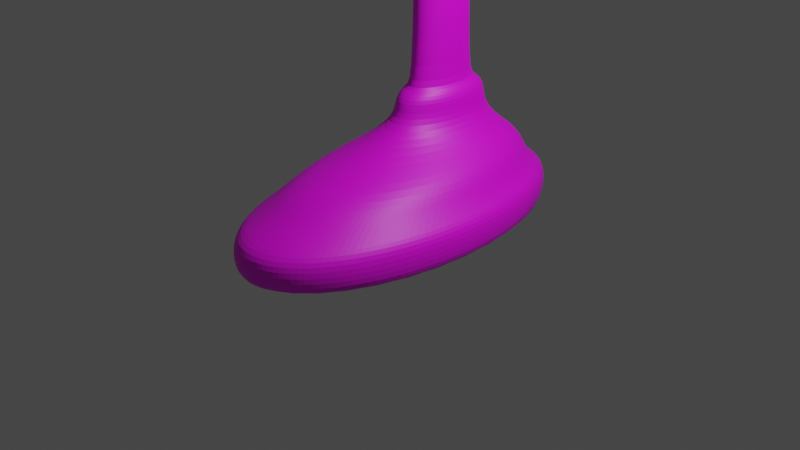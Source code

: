 # Source: pie.blend  (saved by Blender 2.92.15; exported with 4.5.12 LTS)
import bpy
from mathutils import Matrix  # noqa: F401  (used for matrix-valued properties, if any)

bpy.ops.wm.read_factory_settings(use_empty=True)
scene = bpy.context.scene
scene.name = 'Scene'

# ---- collections
col_collection = bpy.data.collections.new('Collection'); scene.collection.children.link(col_collection)

# ---- images (referenced by path relative to the original .blend; pixels are not part of the script)
import os
ASSET_DIR = os.environ.get("B2B_ASSET_DIR", "")  # directory of the original .blend (textures are referenced by path, not embedded)
HERE = os.path.dirname(os.path.abspath(__file__))  # packed textures are extracted next to this script under _unpacked/

def load_image(name, relpath, width, height, colorspace="sRGB"):
    """Load a texture the original file referenced (path relative to the .blend, or extracted next to this script)."""
    p = next((c for c in (os.path.join(HERE, relpath), os.path.join(ASSET_DIR, relpath)) if relpath and os.path.exists(c)), "")
    if p:
        img = bpy.data.images.load(p, check_existing=True)
        img.name = name
    else:  # same state as the original file: an image datablock whose file is absent (Cycles renders it pink)
        img = bpy.data.images.new(name, width, height)
        img.source = "FILE"
        img.filepath = "//" + (relpath or name)
    img.colorspace_settings.name = colorspace
    return img
img_camiseta_png = load_image('camiseta.png', 'camiseta.png', 1024, 1024, 'sRGB')

# ---- materials (node trees are filled in below, after node groups)
mat_material = bpy.data.materials.new('Material')
mat_material.use_transparent_shadow = False

# ---- material node trees
mat_material.use_nodes = True; mat_material.node_tree.nodes.clear()
_N = mat_material.node_tree.nodes; _L = mat_material.node_tree.links
n0 = _N.new('ShaderNodeBsdfPrincipled'); n0.name = 'Principled BSDF'; n0.location = (10, 300)
n0.distribution = 'GGX'
n0.subsurface_method = 'BURLEY'
n0.inputs[3].default_value = 1.45
n0.inputs[27].default_value = (0.0, 0.0, 0.0, 1.0)
n0.inputs[28].default_value = 1.0
n1 = _N.new('ShaderNodeOutputMaterial'); n1.name = 'Material Output'; n1.location = (300, 300)
n2 = _N.new('ShaderNodeTexImage'); n2.name = 'Imagen'; n2.location = (-280, 260)
n2.image = img_camiseta_png
_L.new(n0.outputs[0], n1.inputs[0])
_L.new(n2.outputs[0], n0.inputs[0])
n1.is_active_output = True

# ---- world
world_world = bpy.data.worlds.new('World'); scene.world = world_world
world_world.use_nodes = True; world_world.node_tree.nodes.clear()
_N = world_world.node_tree.nodes; _L = world_world.node_tree.links
n0 = _N.new('ShaderNodeOutputWorld'); n0.name = 'World Output'; n0.location = (300, 300)
n1 = _N.new('ShaderNodeBackground'); n1.name = 'Background'; n1.location = (10, 300)
n1.inputs[0].default_value = (0.05088, 0.05088, 0.05088, 1.0)
_L.new(n1.outputs[0], n0.inputs[0])
n0.is_active_output = True
world_world.color = (0.05088, 0.05088, 0.05088)
world_world.use_sun_shadow = False
world_world.sun_shadow_jitter_overblur = 0.0

# ---- cameras
cam_camera = bpy.data.cameras.new('Camera')
cam_camera.clip_end = 100.0
cam_camera.ortho_scale = 7.314

# ---- lights
light_light = bpy.data.lights.new('Light', 'POINT')
light_light.transmission_factor = 0.0
light_light.energy = 1000.0
light_light.shadow_soft_size = 0.1
light_light.shadow_maximum_resolution = 0.006
light_light.use_absolute_resolution = True

# ---- meshes
me_c_rculo_001 = bpy.data.meshes.new('Círculo.001')
me_c_rculo_001.from_pydata([(0.0, 1.0, 0.0), (-0.1951, 0.9808, 0.0), (-0.3827, 0.9239, 0.0), (-0.5556, 0.8315, 0.0), (-0.7071, 0.7071, 0.0), (-0.8315, 0.5556, 0.0), (-0.9239, 0.3827, 0.0), (-0.9808, 0.1951, 0.0), (-1.0, 7.55e-08, 0.0), (-0.9808, -0.1951, 0.0), (-0.9239, -0.3827, 0.0), (-0.8315, -0.5556, 0.0), (-0.7071, -0.7071, 0.0), (-0.5556, -0.8315, 0.0), (-0.3827, -0.9239, 0.0), (-0.1951, -0.9808, 0.0), (3.258e-07, -1.0, 0.0), (0.1951, -0.9808, 0.0), (0.3827, -0.9239, 0.0), (0.5556, -0.8315, 0.0), (0.7071, -0.7071, 0.0), (0.8315, -0.5556, 0.0), (0.9239, -0.3827, 0.0), (0.9808, -0.1951, 0.0), (1.0, 9.656e-07, 0.0), (0.9808, 0.1951, 0.0), (0.9239, 0.3827, 0.0), (0.8315, 0.5556, 0.0), (0.7071, 0.7071, 0.0), (0.5556, 0.8315, 0.0), (0.3827, 0.9239, 0.0), (0.1951, 0.9808, 0.0), (-0.1951, 0.9808, 0.2603), (0.0, 1.0, 0.2603), (-0.3827, 0.9239, 0.2603), (-0.5556, 0.8315, 0.2603), (-0.7071, 0.7071, 0.2603), (-0.8315, 0.5556, 0.2603), (-0.9239, 0.3827, 0.2603), (-0.9808, 0.1951, 0.2603), (-1.0, 7.55e-08, 0.2603), (-0.9808, -0.1951, 0.2603), (-0.9239, -0.3827, 0.2603), (-0.8315, -0.5556, 0.2603), (-0.7071, -0.7071, 0.2603), (-0.5556, -0.8315, 0.2603), (-0.3827, -0.9239, 0.2603), (-0.1951, -0.9808, 0.2603), (3.258e-07, -1.0, 0.2603), (0.1951, -0.9808, 0.2603), (0.3827, -0.9239, 0.2603), (0.5556, -0.8315, 0.2603), (0.7071, -0.7071, 0.2603), (0.8315, -0.5556, 0.2603), (0.9239, -0.3827, 0.2603), (0.9808, -0.1951, 0.2603), (1.0, 9.656e-07, 0.2603), (0.9808, 0.1951, 0.2603), (0.9239, 0.3827, 0.2603), (0.8315, 0.5556, 0.2603), (0.7071, 0.7071, 0.2603), (0.5556, 0.8315, 0.2603), (0.3827, 0.9239, 0.2603), (0.1951, 0.9808, 0.2603), (-0.1768, 0.8889, 0.3585), (-9.215e-09, 0.9063, 0.3585), (-0.3468, 0.8373, 0.3585), (-0.5035, 0.7536, 0.3585), (-0.6408, 0.6408, 0.3585), (-0.7536, 0.5035, 0.3585), (-0.8373, 0.3468, 0.3585), (-0.8889, 0.1768, 0.3585), (-0.9063, 9.775e-08, 0.3585), (-0.8889, -0.1768, 0.3585), (-0.8373, -0.3468, 0.3585), (-0.7536, -0.5035, 0.3585), (-0.6408, -0.6408, 0.3585), (-0.5035, -0.7536, 0.3585), (-0.3468, -0.8373, 0.3585), (-0.1768, -0.8889, 0.3585), (2.861e-07, -0.9063, 0.3585), (0.1768, -0.8889, 0.3585), (0.3468, -0.8373, 0.3585), (0.5035, -0.7536, 0.3585), (0.6408, -0.6408, 0.3585), (0.7536, -0.5035, 0.3585), (0.8373, -0.3468, 0.3585), (0.8889, -0.1768, 0.3585), (0.9063, 9.044e-07, 0.3585), (0.8889, 0.1768, 0.3585), (0.8373, 0.3468, 0.3585), (0.7536, 0.5035, 0.3585), (0.6408, 0.6408, 0.3585), (0.5035, 0.7536, 0.3585), (0.3468, 0.8373, 0.3585), (0.1768, 0.8889, 0.3585), (-0.1584, 0.8454, 0.4795), (-1.29e-08, 0.861, 0.4795), (-0.3107, 0.7992, 0.4795), (-0.451, 0.7242, 0.4795), (-0.574, 0.6232, 0.4795), (-0.675, 0.5002, 0.4795), (-0.75, 0.3599, 0.4795), (-0.7962, 0.2076, 0.4795), (-0.8118, 0.04918, 0.4795), (-0.7962, -0.1092, 0.4795), (-0.75, -0.2615, 0.4795), (-0.675, -0.4018, 0.4795), (-0.574, -0.5249, 0.4795), (-0.451, -0.6258, 0.4795), (-0.3107, -0.7008, 0.4795), (-0.1584, -0.747, 0.4795), (2.516e-07, -0.7626, 0.4795), (0.1584, -0.747, 0.4795), (0.3107, -0.7008, 0.4795), (0.451, -0.6258, 0.4795), (0.574, -0.5249, 0.4795), (0.675, -0.4018, 0.4795), (0.75, -0.2615, 0.4795), (0.7962, -0.1092, 0.4795), (0.8118, 0.04919, 0.4795), (0.7962, 0.2076, 0.4795), (0.75, 0.3599, 0.4795), (0.675, 0.5002, 0.4795), (0.574, 0.6232, 0.4795), (0.451, 0.7242, 0.4795), (0.3107, 0.7992, 0.4795), (0.1584, 0.8454, 0.4795), (-0.1372, 0.8035, 0.6576), (-2.174e-08, 0.8171, 0.6576), (-0.2691, 0.7635, 0.6576), (-0.3907, 0.6985, 0.6576), (-0.4972, 0.6111, 0.6576), (-0.5847, 0.5045, 0.6576), (-0.6497, 0.383, 0.6576), (-0.6897, 0.251, 0.6576), (-0.7032, 0.1139, 0.6576), (-0.6897, -0.02333, 0.6576), (-0.6497, -0.1552, 0.6576), (-0.5847, -0.2768, 0.6576), (-0.4972, -0.3834, 0.6576), (-0.3907, -0.4708, 0.6576), (-0.2691, -0.5358, 0.6576), (-0.1372, -0.5758, 0.6576), (2.074e-07, -0.5893, 0.6576), (0.1372, -0.5758, 0.6576), (0.2691, -0.5358, 0.6576), (0.3907, -0.4708, 0.6576), (0.4972, -0.3834, 0.6576), (0.5847, -0.2768, 0.6576), (0.6497, -0.1552, 0.6576), (0.6897, -0.02333, 0.6576), (0.7032, 0.1139, 0.6576), (0.6897, 0.251, 0.6576), (0.6497, 0.383, 0.6576), (0.5847, 0.5045, 0.6576), (0.4972, 0.6111, 0.6576), (0.3907, 0.6985, 0.6576), (0.2691, 0.7635, 0.6576), (0.1372, 0.8035, 0.6576), (-0.0869, 0.6636, 0.8426), (-3.311e-08, 0.6722, 0.8426), (-0.1705, 0.6383, 0.8426), (-0.2475, 0.5971, 0.8426), (-0.315, 0.5417, 0.8426), (-0.3704, 0.4742, 0.8426), (-0.4115, 0.3972, 0.8426), (-0.4369, 0.3137, 0.8426), (-0.4454, 0.2268, 0.8426), (-0.4369, 0.1399, 0.8426), (-0.4115, 0.05631, 0.8426), (-0.3704, -0.0207, 0.8426), (-0.315, -0.0882, 0.8426), (-0.2475, -0.1436, 0.8426), (-0.1705, -0.1848, 0.8426), (-0.0869, -0.2101, 0.8426), (1.12e-07, -0.2187, 0.8426), (0.0869, -0.2101, 0.8426), (0.1705, -0.1848, 0.8426), (0.2475, -0.1436, 0.8426), (0.315, -0.0882, 0.8426), (0.3704, -0.0207, 0.8426), (0.4115, 0.05631, 0.8426), (0.4369, 0.1399, 0.8426), (0.4454, 0.2268, 0.8426), (0.4369, 0.3137, 0.8426), (0.4115, 0.3972, 0.8426), (0.3704, 0.4742, 0.8426), (0.315, 0.5417, 0.8426), (0.2475, 0.5971, 0.8426), (0.1705, 0.6383, 0.8426), (0.0869, 0.6636, 0.8426), (-0.05696, 0.577, 1.045), (-6.236e-08, 0.5826, 1.045), (-0.1117, 0.5604, 1.045), (-0.1622, 0.5334, 1.045), (-0.2064, 0.4971, 1.045), (-0.2427, 0.4529, 1.045), (-0.2697, 0.4024, 1.045), (-0.2863, 0.3476, 1.045), (-0.2919, 0.2907, 1.045), (-0.2863, 0.2337, 1.045), (-0.2697, 0.1789, 1.045), (-0.2427, 0.1285, 1.045), (-0.2064, 0.08422, 1.045), (-0.1622, 0.04792, 1.045), (-0.1117, 0.02094, 1.045), (-0.05696, 0.004324, 1.045), (3.277e-08, -0.001286, 1.045), (0.05696, 0.004324, 1.045), (0.1117, 0.02094, 1.045), (0.1622, 0.04792, 1.045), (0.2064, 0.08422, 1.045), (0.2427, 0.1285, 1.045), (0.2697, 0.1789, 1.045), (0.2863, 0.2337, 1.045), (0.2919, 0.2907, 1.045), (0.2863, 0.3476, 1.045), (0.2697, 0.4024, 1.045), (0.2427, 0.4529, 1.045), (0.2064, 0.4971, 1.045), (0.1622, 0.5334, 1.045), (0.1117, 0.5604, 1.045), (0.05695, 0.577, 1.045), (-0.05696, 0.577, 1.251), (-4.899e-08, 0.5826, 1.251), (-0.1117, 0.5604, 1.251), (-0.1622, 0.5334, 1.251), (-0.2064, 0.4971, 1.251), (-0.2427, 0.4529, 1.251), (-0.2697, 0.4024, 1.251), (-0.2863, 0.3476, 1.251), (-0.2919, 0.2907, 1.251), (-0.2863, 0.2337, 1.251), (-0.2697, 0.1789, 1.251), (-0.2427, 0.1285, 1.251), (-0.2064, 0.08422, 1.251), (-0.1622, 0.04792, 1.251), (-0.1117, 0.02094, 1.251), (-0.05696, 0.004324, 1.251), (4.613e-08, -0.001286, 1.251), (0.05696, 0.004324, 1.251), (0.1117, 0.02094, 1.251), (0.1622, 0.04792, 1.251), (0.2064, 0.08422, 1.251), (0.2427, 0.1285, 1.251), (0.2697, 0.1789, 1.251), (0.2863, 0.2337, 1.251), (0.2919, 0.2907, 1.251), (0.2863, 0.3476, 1.251), (0.2697, 0.4024, 1.251), (0.2427, 0.4529, 1.251), (0.2064, 0.4971, 1.251), (0.1622, 0.5334, 1.251), (0.1117, 0.5604, 1.251), (0.05695, 0.577, 1.251), (-0.04296, 0.5067, 1.348), (-5.048e-08, 0.5109, 1.348), (-0.08428, 0.4941, 1.348), (-0.1224, 0.4738, 1.348), (-0.1557, 0.4464, 1.348), (-0.1831, 0.413, 1.348), (-0.2035, 0.3749, 1.348), (-0.216, 0.3336, 1.348), (-0.2202, 0.2907, 1.348), (-0.216, 0.2477, 1.348), (-0.2035, 0.2064, 1.348), (-0.1831, 0.1683, 1.348), (-0.1557, 0.1349, 1.348), (-0.1224, 0.1075, 1.348), (-0.08428, 0.08719, 1.348), (-0.04296, 0.07466, 1.348), (2.128e-08, 0.07043, 1.348), (0.04296, 0.07466, 1.348), (0.08428, 0.08719, 1.348), (0.1224, 0.1075, 1.348), (0.1557, 0.1349, 1.348), (0.1831, 0.1683, 1.348), (0.2035, 0.2064, 1.348), (0.216, 0.2477, 1.348), (0.2202, 0.2907, 1.348), (0.216, 0.3336, 1.348), (0.2035, 0.3749, 1.348), (0.1831, 0.413, 1.348), (0.1557, 0.4464, 1.348), (0.1224, 0.4738, 1.348), (0.08428, 0.4941, 1.348), (0.04296, 0.5067, 1.348), (-0.03379, 0.4605, 1.411), (-1.019e-07, 0.4639, 1.411), (-0.06629, 0.4507, 1.411), (-0.09623, 0.4347, 1.411), (-0.1225, 0.4131, 1.411), (-0.144, 0.3869, 1.411), (-0.16, 0.3569, 1.411), (-0.1699, 0.3244, 1.411), (-0.1732, 0.2907, 1.411), (-0.1699, 0.2569, 1.411), (-0.16, 0.2244, 1.411), (-0.144, 0.1944, 1.411), (-0.1225, 0.1682, 1.411), (-0.09623, 0.1466, 1.411), (-0.06629, 0.1306, 1.411), (-0.03379, 0.1208, 1.411), (-4.551e-08, 0.1174, 1.411), (0.03379, 0.1208, 1.411), (0.06629, 0.1306, 1.411), (0.09623, 0.1466, 1.411), (0.1225, 0.1682, 1.411), (0.144, 0.1944, 1.411), (0.16, 0.2244, 1.411), (0.1699, 0.2569, 1.411), (0.1732, 0.2907, 1.411), (0.1699, 0.3245, 1.411), (0.16, 0.3569, 1.411), (0.144, 0.3869, 1.411), (0.1225, 0.4131, 1.411), (0.09623, 0.4347, 1.411), (0.06628, 0.4507, 1.411), (0.03379, 0.4605, 1.411), (-0.03379, 0.4605, 4.059), (-1.169e-06, 0.4639, 4.059), (-0.06629, 0.4507, 4.059), (-0.09623, 0.4347, 4.059), (-0.1225, 0.4131, 4.059), (-0.144, 0.3869, 4.059), (-0.16, 0.3569, 4.059), (-0.1699, 0.3244, 4.059), (-0.1732, 0.2907, 4.059), (-0.1699, 0.2569, 4.059), (-0.16, 0.2244, 4.059), (-0.144, 0.1944, 4.059), (-0.1225, 0.1682, 4.059), (-0.09623, 0.1466, 4.059), (-0.06629, 0.1306, 4.059), (-0.03379, 0.1208, 4.059), (-1.112e-06, 0.1174, 4.059), (0.03379, 0.1208, 4.059), (0.06628, 0.1306, 4.059), (0.09623, 0.1466, 4.059), (0.1225, 0.1682, 4.059), (0.144, 0.1944, 4.059), (0.16, 0.2244, 4.059), (0.1699, 0.2569, 4.059), (0.1732, 0.2907, 4.059), (0.1699, 0.3245, 4.059), (0.16, 0.3569, 4.059), (0.144, 0.3869, 4.059), (0.1225, 0.4131, 4.059), (0.09623, 0.4347, 4.059), (0.06628, 0.4507, 4.059), (0.03379, 0.4605, 4.059), (-0.07788, 0.5315, 4.163), (-9.394e-07, 0.5362, 4.163), (-0.1528, 0.5175, 4.163), (-0.2218, 0.4948, 4.163), (-0.2823, 0.4643, 4.163), (-0.3319, 0.4271, 4.163), (-0.3688, 0.3846, 4.163), (-0.3915, 0.3386, 4.163), (-0.3992, 0.2907, 4.163), (-0.3915, 0.2428, 4.163), (-0.3688, 0.1967, 4.163), (-0.3319, 0.1542, 4.163), (-0.2823, 0.117, 4.163), (-0.2218, 0.08648, 4.163), (-0.1528, 0.06379, 4.163), (-0.07788, 0.04981, 4.163), (-8.093e-07, 0.04509, 4.163), (0.07788, 0.04981, 4.163), (0.1528, 0.06379, 4.163), (0.2218, 0.08648, 4.163), (0.2823, 0.117, 4.163), (0.3319, 0.1542, 4.163), (0.3688, 0.1967, 4.163), (0.3915, 0.2428, 4.163), (0.3992, 0.2907, 4.163), (0.3915, 0.3386, 4.163), (0.3688, 0.3846, 4.163), (0.3319, 0.4271, 4.163), (0.2823, 0.4643, 4.163), (0.2218, 0.4948, 4.163), (0.1528, 0.5175, 4.163), (0.07788, 0.5315, 4.163), (-0.09488, 0.5841, 4.217), (-9.036e-07, 0.5898, 4.217), (-0.1861, 0.567, 4.217), (-0.2702, 0.5394, 4.217), (-0.3439, 0.5022, 4.217), (-0.4044, 0.4569, 4.217), (-0.4493, 0.4051, 4.217), (-0.477, 0.349, 4.217), (-0.4863, 0.2907, 4.217), (-0.477, 0.2323, 4.217), (-0.4493, 0.1762, 4.217), (-0.4044, 0.1245, 4.217), (-0.3439, 0.07912, 4.217), (-0.2702, 0.04192, 4.217), (-0.1861, 0.01427, 4.217), (-0.09488, -0.002754, 4.217), (-7.452e-07, -0.008502, 4.217), (0.09488, -0.002754, 4.217), (0.1861, 0.01427, 4.217), (0.2702, 0.04192, 4.217), (0.3439, 0.07912, 4.217), (0.4044, 0.1245, 4.217), (0.4493, 0.1762, 4.217), (0.477, 0.2323, 4.217), (0.4863, 0.2907, 4.217), (0.477, 0.349, 4.217), (0.4493, 0.4051, 4.217), (0.4044, 0.4569, 4.217), (0.3439, 0.5022, 4.217), (0.2702, 0.5394, 4.217), (0.1861, 0.567, 4.217), (0.09488, 0.5841, 4.217), (-0.09488, 0.5841, 4.217), (-9.036e-07, 0.5898, 4.217), (-0.1861, 0.567, 4.217), (-0.2702, 0.5394, 4.217), (-0.3439, 0.5022, 4.217), (-0.4044, 0.4569, 4.217), (-0.4493, 0.4051, 4.217), (-0.477, 0.349, 4.217), (-0.4863, 0.2907, 4.217), (-0.477, 0.2323, 4.217), (-0.4493, 0.1762, 4.217), (-0.4044, 0.1245, 4.217), (-0.3439, 0.07912, 4.217), (-0.2702, 0.04192, 4.217), (-0.1861, 0.01427, 4.217), (-0.09488, -0.002754, 4.217), (-7.452e-07, -0.008502, 4.217), (0.09488, -0.002754, 4.217), (0.1861, 0.01427, 4.217), (0.2702, 0.04192, 4.217), (0.3439, 0.07912, 4.217), (0.4044, 0.1245, 4.217), (0.4493, 0.1762, 4.217), (0.477, 0.2323, 4.217), (0.4863, 0.2907, 4.217), (0.477, 0.349, 4.217), (0.4493, 0.4051, 4.217), (0.4044, 0.4569, 4.217), (0.3439, 0.5022, 4.217), (0.2702, 0.5394, 4.217), (0.1861, 0.567, 4.217), (0.09488, 0.5841, 4.217), (-0.1008, 0.6023, 4.256), (-8.706e-07, 0.6084, 4.256), (-0.1977, 0.5842, 4.256), (-0.287, 0.5549, 4.256), (-0.3653, 0.5154, 4.256), (-0.4295, 0.4672, 4.256), (-0.4773, 0.4123, 4.256), (-0.5067, 0.3527, 4.256), (-0.5166, 0.2907, 4.256), (-0.5067, 0.2287, 4.256), (-0.4773, 0.1691, 4.256), (-0.4295, 0.1141, 4.256), (-0.3653, 0.06596, 4.256), (-0.287, 0.02644, 4.256), (-0.1977, -0.002928, 4.256), (-0.1008, -0.02101, 4.256), (-7.023e-07, -0.02712, 4.256), (0.1008, -0.02101, 4.256), (0.1977, -0.002928, 4.256), (0.287, 0.02644, 4.256), (0.3653, 0.06596, 4.256), (0.4295, 0.1141, 4.256), (0.4773, 0.1691, 4.256), (0.5067, 0.2287, 4.256), (0.5166, 0.2907, 4.256), (0.5067, 0.3527, 4.256), (0.4773, 0.4123, 4.256), (0.4295, 0.4672, 4.256), (0.3653, 0.5154, 4.256), (0.287, 0.5549, 4.256), (0.1977, 0.5842, 4.256), (0.1008, 0.6023, 4.256), (-0.1129, 0.6397, 4.318), (-8.587e-07, 0.6466, 4.318), (-0.2214, 0.6195, 4.318), (-0.3215, 0.5866, 4.318), (-0.4091, 0.5423, 4.318), (-0.4811, 0.4884, 4.318), (-0.5346, 0.4269, 4.318), (-0.5675, 0.3601, 4.318), (-0.5786, 0.2907, 4.318), (-0.5675, 0.2212, 4.318), (-0.5346, 0.1545, 4.318), (-0.4811, 0.09292, 4.318), (-0.4091, 0.03899, 4.318), (-0.3215, -0.005273, 4.318), (-0.2214, -0.03816, 4.318), (-0.1129, -0.05842, 4.318), (-6.702e-07, -0.06526, 4.318), (0.1129, -0.05842, 4.318), (0.2214, -0.03816, 4.318), (0.3215, -0.005273, 4.318), (0.4091, 0.03899, 4.318), (0.4811, 0.09292, 4.318), (0.5346, 0.1545, 4.318), (0.5675, 0.2212, 4.318), (0.5786, 0.2907, 4.318), (0.5675, 0.3601, 4.318), (0.5346, 0.4269, 4.318), (0.4811, 0.4884, 4.318), (0.4091, 0.5423, 4.318), (0.3215, 0.5866, 4.318), (0.2214, 0.6195, 4.318), (0.1129, 0.6397, 4.318), (-0.1129, 0.6397, 4.372), (-8.791e-07, 0.6466, 4.372), (-0.2214, 0.6195, 4.372), (-0.3215, 0.5866, 4.372), (-0.4091, 0.5423, 4.372), (-0.4811, 0.4884, 4.372), (-0.5346, 0.4269, 4.372), (-0.5675, 0.3601, 4.372), (-0.5786, 0.2907, 4.372), (-0.5675, 0.2212, 4.372), (-0.5346, 0.1545, 4.372), (-0.4811, 0.09292, 4.372), (-0.4091, 0.03899, 4.372), (-0.3215, -0.005273, 4.372), (-0.2214, -0.03816, 4.372), (-0.1129, -0.05842, 4.372), (-6.906e-07, -0.06526, 4.372), (0.1129, -0.05842, 4.372), (0.2214, -0.03816, 4.372), (0.3215, -0.005273, 4.372), (0.4091, 0.03899, 4.372), (0.4811, 0.09292, 4.372), (0.5346, 0.1545, 4.372), (0.5675, 0.2212, 4.372), (0.5786, 0.2907, 4.372), (0.5675, 0.3601, 4.372), (0.5346, 0.4269, 4.372), (0.4811, 0.4884, 4.372), (0.4091, 0.5423, 4.372), (0.3215, 0.5866, 4.372), (0.2214, 0.6195, 4.372), (0.1129, 0.6397, 4.372), (-0.1129, 0.6397, 4.419), (-8.911e-07, 0.6466, 4.419), (-0.2214, 0.6195, 4.419), (-0.3215, 0.5866, 4.419), (-0.4091, 0.5423, 4.419), (-0.4811, 0.4884, 4.419), (-0.5346, 0.4269, 4.419), (-0.5675, 0.3601, 4.419), (-0.5786, 0.2907, 4.419), (-0.5675, 0.2212, 4.419), (-0.5346, 0.1545, 4.419), (-0.4811, 0.09292, 4.419), (-0.4091, 0.03899, 4.419), (-0.3215, -0.005273, 4.419), (-0.2214, -0.03816, 4.419), (-0.1129, -0.05842, 4.419), (-7.026e-07, -0.06526, 4.419), (0.1129, -0.05842, 4.419), (0.2214, -0.03816, 4.419), (0.3215, -0.005273, 4.419), (0.4091, 0.03899, 4.419), (0.4811, 0.09292, 4.419), (0.5346, 0.1545, 4.419), (0.5675, 0.2212, 4.419), (0.5786, 0.2907, 4.419), (0.5675, 0.3601, 4.419), (0.5346, 0.4269, 4.419), (0.4811, 0.4884, 4.419), (0.4091, 0.5423, 4.419), (0.3215, 0.5866, 4.419), (0.2214, 0.6195, 4.419), (0.1129, 0.6397, 4.419), (-0.1129, 0.6397, 4.48), (-8.588e-07, 0.6466, 4.48), (-0.2214, 0.6195, 4.48), (-0.3215, 0.5866, 4.48), (-0.4091, 0.5423, 4.48), (-0.4811, 0.4884, 4.48), (-0.5346, 0.4269, 4.48), (-0.5675, 0.3601, 4.48), (-0.5786, 0.2907, 4.48), (-0.5675, 0.2212, 4.48), (-0.5346, 0.1545, 4.48), (-0.4811, 0.09292, 4.48), (-0.4091, 0.03899, 4.48), (-0.3215, -0.005273, 4.48), (-0.2214, -0.03816, 4.48), (-0.1129, -0.05842, 4.48), (-6.703e-07, -0.06526, 4.48), (0.1129, -0.05842, 4.48), (0.2214, -0.03816, 4.48), (0.3215, -0.005273, 4.48), (0.4091, 0.03899, 4.48), (0.4811, 0.09292, 4.48), (0.5346, 0.1545, 4.48), (0.5675, 0.2212, 4.48), (0.5786, 0.2907, 4.48), (0.5675, 0.3601, 4.48), (0.5346, 0.4269, 4.48), (0.4811, 0.4884, 4.48), (0.4091, 0.5423, 4.48), (0.3215, 0.5866, 4.48), (0.2214, 0.6195, 4.48), (0.1129, 0.6397, 4.48), (-0.1129, 0.6397, 4.548), (-8.786e-07, 0.6466, 4.548), (-0.2214, 0.6195, 4.548), (-0.3215, 0.5866, 4.548), (-0.4091, 0.5423, 4.548), (-0.4811, 0.4884, 4.548), (-0.5346, 0.4269, 4.548), (-0.5675, 0.3601, 4.548), (-0.5786, 0.2907, 4.548), (-0.5675, 0.2212, 4.548), (-0.5346, 0.1545, 4.548), (-0.4811, 0.09292, 4.548), (-0.4091, 0.03899, 4.548), (-0.3215, -0.005273, 4.548), (-0.2214, -0.03816, 4.548), (-0.1129, -0.05842, 4.548), (-6.901e-07, -0.06526, 4.548), (0.1129, -0.05842, 4.548), (0.2214, -0.03816, 4.548), (0.3215, -0.005273, 4.548), (0.4091, 0.03899, 4.548), (0.4811, 0.09292, 4.548), (0.5346, 0.1545, 4.548), (0.5675, 0.2212, 4.548), (0.5786, 0.2907, 4.548), (0.5675, 0.3601, 4.548), (0.5346, 0.4269, 4.548), (0.4811, 0.4884, 4.548), (0.4091, 0.5423, 4.548), (0.3215, 0.5866, 4.548), (0.2214, 0.6195, 4.548), (0.1129, 0.6397, 4.548), (-0.09328, 0.5791, 4.6), (-8.557e-07, 0.5848, 4.6), (-0.183, 0.5624, 4.6), (-0.2656, 0.5352, 4.6), (-0.3381, 0.4986, 4.6), (-0.3975, 0.4541, 4.6), (-0.4417, 0.4032, 4.6), (-0.4689, 0.348, 4.6), (-0.4781, 0.2907, 4.6), (-0.4689, 0.2333, 4.6), (-0.4417, 0.1781, 4.6), (-0.3975, 0.1273, 4.6), (-0.3381, 0.08269, 4.6), (-0.2656, 0.04612, 4.6), (-0.183, 0.01894, 4.6), (-0.09328, 0.002205, 4.6), (-6.999e-07, -0.003446, 4.6), (0.09328, 0.002205, 4.6), (0.183, 0.01894, 4.6), (0.2656, 0.04612, 4.6), (0.3381, 0.0827, 4.6), (0.3975, 0.1273, 4.6), (0.4417, 0.1781, 4.6), (0.4689, 0.2333, 4.6), (0.4781, 0.2907, 4.6), (0.4689, 0.348, 4.6), (0.4417, 0.4032, 4.6), (0.3975, 0.4541, 4.6), (0.3381, 0.4986, 4.6), (0.2656, 0.5352, 4.6), (0.183, 0.5624, 4.6), (0.09328, 0.5791, 4.6), (-0.07183, 0.5128, 4.645), (-8.7e-07, 0.5171, 4.645), (-0.1409, 0.4999, 4.645), (-0.2046, 0.479, 4.645), (-0.2604, 0.4508, 4.645), (-0.3061, 0.4165, 4.645), (-0.3402, 0.3773, 4.645), (-0.3611, 0.3348, 4.645), (-0.3682, 0.2907, 4.645), (-0.3611, 0.2465, 4.645), (-0.3402, 0.204, 4.645), (-0.3061, 0.1648, 4.645), (-0.2604, 0.1305, 4.645), (-0.2046, 0.1023, 4.645), (-0.1409, 0.08141, 4.645), (-0.07183, 0.06853, 4.645), (-7.5e-07, 0.06417, 4.645), (0.07183, 0.06853, 4.645), (0.1409, 0.08141, 4.645), (0.2046, 0.1023, 4.645), (0.2604, 0.1305, 4.645), (0.3061, 0.1648, 4.645), (0.3402, 0.204, 4.645), (0.3611, 0.2465, 4.645), (0.3682, 0.2907, 4.645), (0.3611, 0.3348, 4.645), (0.3402, 0.3773, 4.645), (0.3061, 0.4165, 4.645), (0.2604, 0.4508, 4.645), (0.2046, 0.479, 4.645), (0.1409, 0.4999, 4.645), (0.07183, 0.5128, 4.645), (-0.01659, 0.342, 4.711), (-8.315e-07, 0.343, 4.711), (-0.03254, 0.339, 4.711), (-0.04724, 0.3341, 4.711), (-0.06013, 0.3276, 4.711), (-0.0707, 0.3197, 4.711), (-0.07856, 0.3107, 4.711), (-0.0834, 0.3009, 4.711), (-0.08503, 0.2907, 4.711), (-0.0834, 0.2805, 4.711), (-0.07856, 0.2706, 4.711), (-0.0707, 0.2616, 4.711), (-0.06013, 0.2537, 4.711), (-0.04724, 0.2472, 4.711), (-0.03254, 0.2423, 4.711), (-0.01659, 0.2394, 4.711), (-8.038e-07, 0.2384, 4.711), (0.01659, 0.2394, 4.711), (0.03254, 0.2423, 4.711), (0.04724, 0.2472, 4.711), (0.06013, 0.2537, 4.711), (0.0707, 0.2616, 4.711), (0.07856, 0.2706, 4.711), (0.0834, 0.2805, 4.711), (0.08503, 0.2907, 4.711), (0.0834, 0.3009, 4.711), (0.07856, 0.3107, 4.711), (0.0707, 0.3197, 4.711), (0.06013, 0.3276, 4.711), (0.04724, 0.3341, 4.711), (0.03254, 0.339, 4.711), (0.01659, 0.342, 4.711), (-0.1799, 0.9042, -0.1466), (-9.269e-09, 0.9219, -0.1466), (-0.3528, 0.8518, -0.1466), (-0.5122, 0.7666, -0.1466), (-0.6519, 0.6519, -0.1466), (-0.7666, 0.5122, -0.1466), (-0.8518, 0.3528, -0.1466), (-0.9042, 0.1799, -0.1466), (-0.9219, 9.403e-08, -0.1466), (-0.9042, -0.1799, -0.1466), (-0.8518, -0.3528, -0.1466), (-0.7666, -0.5122, -0.1466), (-0.6519, -0.6519, -0.1466), (-0.5122, -0.7666, -0.1466), (-0.3528, -0.8518, -0.1466), (-0.1799, -0.9042, -0.1466), (2.911e-07, -0.9219, -0.1466), (0.1799, -0.9042, -0.1466), (0.3528, -0.8518, -0.1466), (0.5122, -0.7666, -0.1466), (0.6519, -0.6519, -0.1466), (0.7666, -0.5122, -0.1466), (0.8518, -0.3528, -0.1466), (0.9042, -0.1799, -0.1466), (0.9219, 9.147e-07, -0.1466), (0.9042, 0.1799, -0.1466), (0.8518, 0.3528, -0.1466), (0.7666, 0.5122, -0.1466), (0.6519, 0.6519, -0.1466), (0.5122, 0.7666, -0.1466), (0.3528, 0.8518, -0.1466), (0.1799, 0.9042, -0.1466)], [], [(13, 12, 748, 749), (55, 56, 88, 87), (9, 10, 42, 41), (23, 24, 56, 55), (10, 11, 43, 42), (24, 25, 57, 56), (11, 12, 44, 43), (25, 26, 58, 57), (12, 13, 45, 44), (26, 27, 59, 58), (13, 14, 46, 45), (0, 1, 32, 33), (27, 28, 60, 59), (14, 15, 47, 46), (1, 2, 34, 32), (28, 29, 61, 60), (15, 16, 48, 47), (2, 3, 35, 34), (29, 30, 62, 61), (16, 17, 49, 48), (3, 4, 36, 35), (30, 31, 63, 62), (17, 18, 50, 49), (4, 5, 37, 36), (31, 0, 33, 63), (18, 19, 51, 50), (5, 6, 38, 37), (19, 20, 52, 51), (6, 7, 39, 38), (20, 21, 53, 52), (7, 8, 40, 39), (21, 22, 54, 53), (8, 9, 41, 40), (22, 23, 55, 54), (90, 91, 123, 122), (42, 43, 75, 74), (56, 57, 89, 88), (43, 44, 76, 75), (57, 58, 90, 89), (44, 45, 77, 76), (58, 59, 91, 90), (45, 46, 78, 77), (33, 32, 64, 65), (59, 60, 92, 91), (46, 47, 79, 78), (32, 34, 66, 64), (60, 61, 93, 92), (47, 48, 80, 79), (34, 35, 67, 66), (61, 62, 94, 93), (48, 49, 81, 80), (35, 36, 68, 67), (62, 63, 95, 94), (49, 50, 82, 81), (36, 37, 69, 68), (63, 33, 65, 95), (50, 51, 83, 82), (37, 38, 70, 69), (51, 52, 84, 83), (38, 39, 71, 70), (52, 53, 85, 84), (39, 40, 72, 71), (53, 54, 86, 85), (40, 41, 73, 72), (54, 55, 87, 86), (41, 42, 74, 73), (125, 126, 158, 157), (77, 78, 110, 109), (65, 64, 96, 97), (91, 92, 124, 123), (78, 79, 111, 110), (64, 66, 98, 96), (92, 93, 125, 124), (79, 80, 112, 111), (66, 67, 99, 98), (93, 94, 126, 125), (80, 81, 113, 112), (67, 68, 100, 99), (94, 95, 127, 126), (81, 82, 114, 113), (68, 69, 101, 100), (95, 65, 97, 127), (82, 83, 115, 114), (69, 70, 102, 101), (83, 84, 116, 115), (70, 71, 103, 102), (84, 85, 117, 116), (71, 72, 104, 103), (85, 86, 118, 117), (72, 73, 105, 104), (86, 87, 119, 118), (73, 74, 106, 105), (87, 88, 120, 119), (74, 75, 107, 106), (88, 89, 121, 120), (75, 76, 108, 107), (89, 90, 122, 121), (76, 77, 109, 108), (153, 154, 186, 185), (112, 113, 145, 144), (99, 100, 132, 131), (126, 127, 159, 158), (113, 114, 146, 145), (100, 101, 133, 132), (127, 97, 129, 159), (114, 115, 147, 146), (101, 102, 134, 133), (115, 116, 148, 147), (102, 103, 135, 134), (116, 117, 149, 148), (103, 104, 136, 135), (117, 118, 150, 149), (104, 105, 137, 136), (118, 119, 151, 150), (105, 106, 138, 137), (119, 120, 152, 151), (106, 107, 139, 138), (120, 121, 153, 152), (107, 108, 140, 139), (121, 122, 154, 153), (108, 109, 141, 140), (122, 123, 155, 154), (109, 110, 142, 141), (97, 96, 128, 129), (123, 124, 156, 155), (110, 111, 143, 142), (96, 98, 130, 128), (124, 125, 157, 156), (111, 112, 144, 143), (98, 99, 131, 130), (160, 162, 194, 192), (140, 141, 173, 172), (154, 155, 187, 186), (141, 142, 174, 173), (129, 128, 160, 161), (155, 156, 188, 187), (142, 143, 175, 174), (128, 130, 162, 160), (156, 157, 189, 188), (143, 144, 176, 175), (130, 131, 163, 162), (157, 158, 190, 189), (144, 145, 177, 176), (131, 132, 164, 163), (158, 159, 191, 190), (145, 146, 178, 177), (132, 133, 165, 164), (159, 129, 161, 191), (146, 147, 179, 178), (133, 134, 166, 165), (147, 148, 180, 179), (134, 135, 167, 166), (148, 149, 181, 180), (135, 136, 168, 167), (149, 150, 182, 181), (136, 137, 169, 168), (150, 151, 183, 182), (137, 138, 170, 169), (151, 152, 184, 183), (138, 139, 171, 170), (152, 153, 185, 184), (139, 140, 172, 171), (196, 197, 229, 228), (188, 189, 221, 220), (175, 176, 208, 207), (162, 163, 195, 194), (189, 190, 222, 221), (176, 177, 209, 208), (163, 164, 196, 195), (190, 191, 223, 222), (177, 178, 210, 209), (164, 165, 197, 196), (191, 161, 193, 223), (178, 179, 211, 210), (165, 166, 198, 197), (179, 180, 212, 211), (166, 167, 199, 198), (180, 181, 213, 212), (167, 168, 200, 199), (181, 182, 214, 213), (168, 169, 201, 200), (182, 183, 215, 214), (169, 170, 202, 201), (183, 184, 216, 215), (170, 171, 203, 202), (184, 185, 217, 216), (171, 172, 204, 203), (185, 186, 218, 217), (172, 173, 205, 204), (186, 187, 219, 218), (173, 174, 206, 205), (161, 160, 192, 193), (187, 188, 220, 219), (174, 175, 207, 206), (231, 232, 264, 263), (223, 193, 225, 255), (210, 211, 243, 242), (197, 198, 230, 229), (211, 212, 244, 243), (198, 199, 231, 230), (212, 213, 245, 244), (199, 200, 232, 231), (213, 214, 246, 245), (200, 201, 233, 232), (214, 215, 247, 246), (201, 202, 234, 233), (215, 216, 248, 247), (202, 203, 235, 234), (216, 217, 249, 248), (203, 204, 236, 235), (217, 218, 250, 249), (204, 205, 237, 236), (218, 219, 251, 250), (205, 206, 238, 237), (193, 192, 224, 225), (219, 220, 252, 251), (206, 207, 239, 238), (192, 194, 226, 224), (220, 221, 253, 252), (207, 208, 240, 239), (194, 195, 227, 226), (221, 222, 254, 253), (208, 209, 241, 240), (195, 196, 228, 227), (222, 223, 255, 254), (209, 210, 242, 241), (266, 267, 299, 298), (245, 246, 278, 277), (232, 233, 265, 264), (246, 247, 279, 278), (233, 234, 266, 265), (247, 248, 280, 279), (234, 235, 267, 266), (248, 249, 281, 280), (235, 236, 268, 267), (249, 250, 282, 281), (236, 237, 269, 268), (250, 251, 283, 282), (237, 238, 270, 269), (225, 224, 256, 257), (251, 252, 284, 283), (238, 239, 271, 270), (224, 226, 258, 256), (252, 253, 285, 284), (239, 240, 272, 271), (226, 227, 259, 258), (253, 254, 286, 285), (240, 241, 273, 272), (227, 228, 260, 259), (254, 255, 287, 286), (241, 242, 274, 273), (228, 229, 261, 260), (255, 225, 257, 287), (242, 243, 275, 274), (229, 230, 262, 261), (243, 244, 276, 275), (230, 231, 263, 262), (244, 245, 277, 276), (301, 302, 334, 333), (280, 281, 313, 312), (267, 268, 300, 299), (281, 282, 314, 313), (268, 269, 301, 300), (282, 283, 315, 314), (269, 270, 302, 301), (257, 256, 288, 289), (283, 284, 316, 315), (270, 271, 303, 302), (256, 258, 290, 288), (284, 285, 317, 316), (271, 272, 304, 303), (258, 259, 291, 290), (285, 286, 318, 317), (272, 273, 305, 304), (259, 260, 292, 291), (286, 287, 319, 318), (273, 274, 306, 305), (260, 261, 293, 292), (287, 257, 289, 319), (274, 275, 307, 306), (261, 262, 294, 293), (275, 276, 308, 307), (262, 263, 295, 294), (276, 277, 309, 308), (263, 264, 296, 295), (277, 278, 310, 309), (264, 265, 297, 296), (278, 279, 311, 310), (265, 266, 298, 297), (279, 280, 312, 311), (327, 328, 360, 359), (289, 288, 320, 321), (315, 316, 348, 347), (302, 303, 335, 334), (288, 290, 322, 320), (316, 317, 349, 348), (303, 304, 336, 335), (290, 291, 323, 322), (317, 318, 350, 349), (304, 305, 337, 336), (291, 292, 324, 323), (318, 319, 351, 350), (305, 306, 338, 337), (292, 293, 325, 324), (319, 289, 321, 351), (306, 307, 339, 338), (293, 294, 326, 325), (307, 308, 340, 339), (294, 295, 327, 326), (308, 309, 341, 340), (295, 296, 328, 327), (309, 310, 342, 341), (296, 297, 329, 328), (310, 311, 343, 342), (297, 298, 330, 329), (311, 312, 344, 343), (298, 299, 331, 330), (312, 313, 345, 344), (299, 300, 332, 331), (313, 314, 346, 345), (300, 301, 333, 332), (314, 315, 347, 346), (362, 363, 395, 394), (341, 342, 374, 373), (328, 329, 361, 360), (342, 343, 375, 374), (329, 330, 362, 361), (343, 344, 376, 375), (330, 331, 363, 362), (344, 345, 377, 376), (331, 332, 364, 363), (345, 346, 378, 377), (332, 333, 365, 364), (346, 347, 379, 378), (333, 334, 366, 365), (321, 320, 352, 353), (347, 348, 380, 379), (334, 335, 367, 366), (320, 322, 354, 352), (348, 349, 381, 380), (335, 336, 368, 367), (322, 323, 355, 354), (349, 350, 382, 381), (336, 337, 369, 368), (323, 324, 356, 355), (350, 351, 383, 382), (337, 338, 370, 369), (324, 325, 357, 356), (351, 321, 353, 383), (338, 339, 371, 370), (325, 326, 358, 357), (339, 340, 372, 371), (326, 327, 359, 358), (340, 341, 373, 372), (397, 398, 430, 429), (376, 377, 409, 408), (363, 364, 396, 395), (377, 378, 410, 409), (364, 365, 397, 396), (378, 379, 411, 410), (365, 366, 398, 397), (353, 352, 384, 385), (379, 380, 412, 411), (366, 367, 399, 398), (352, 354, 386, 384), (380, 381, 413, 412), (367, 368, 400, 399), (354, 355, 387, 386), (381, 382, 414, 413), (368, 369, 401, 400), (355, 356, 388, 387), (382, 383, 415, 414), (369, 370, 402, 401), (356, 357, 389, 388), (383, 353, 385, 415), (370, 371, 403, 402), (357, 358, 390, 389), (371, 372, 404, 403), (358, 359, 391, 390), (372, 373, 405, 404), (359, 360, 392, 391), (373, 374, 406, 405), (360, 361, 393, 392), (374, 375, 407, 406), (361, 362, 394, 393), (375, 376, 408, 407), (432, 433, 465, 464), (385, 384, 416, 417), (411, 412, 444, 443), (398, 399, 431, 430), (384, 386, 418, 416), (412, 413, 445, 444), (399, 400, 432, 431), (386, 387, 419, 418), (413, 414, 446, 445), (400, 401, 433, 432), (387, 388, 420, 419), (414, 415, 447, 446), (401, 402, 434, 433), (388, 389, 421, 420), (415, 385, 417, 447), (402, 403, 435, 434), (389, 390, 422, 421), (403, 404, 436, 435), (390, 391, 423, 422), (404, 405, 437, 436), (391, 392, 424, 423), (405, 406, 438, 437), (392, 393, 425, 424), (406, 407, 439, 438), (393, 394, 426, 425), (407, 408, 440, 439), (394, 395, 427, 426), (408, 409, 441, 440), (395, 396, 428, 427), (409, 410, 442, 441), (396, 397, 429, 428), (410, 411, 443, 442), (467, 468, 500, 499), (419, 420, 452, 451), (446, 447, 479, 478), (433, 434, 466, 465), (420, 421, 453, 452), (447, 417, 449, 479), (434, 435, 467, 466), (421, 422, 454, 453), (435, 436, 468, 467), (422, 423, 455, 454), (436, 437, 469, 468), (423, 424, 456, 455), (437, 438, 470, 469), (424, 425, 457, 456), (438, 439, 471, 470), (425, 426, 458, 457), (439, 440, 472, 471), (426, 427, 459, 458), (440, 441, 473, 472), (427, 428, 460, 459), (441, 442, 474, 473), (428, 429, 461, 460), (442, 443, 475, 474), (429, 430, 462, 461), (417, 416, 448, 449), (443, 444, 476, 475), (430, 431, 463, 462), (416, 418, 450, 448), (444, 445, 477, 476), (431, 432, 464, 463), (418, 419, 451, 450), (445, 446, 478, 477), (502, 503, 535, 534), (454, 455, 487, 486), (468, 469, 501, 500), (455, 456, 488, 487), (469, 470, 502, 501), (456, 457, 489, 488), (470, 471, 503, 502), (457, 458, 490, 489), (471, 472, 504, 503), (458, 459, 491, 490), (472, 473, 505, 504), (459, 460, 492, 491), (473, 474, 506, 505), (460, 461, 493, 492), (474, 475, 507, 506), (461, 462, 494, 493), (449, 448, 480, 481), (475, 476, 508, 507), (462, 463, 495, 494), (448, 450, 482, 480), (476, 477, 509, 508), (463, 464, 496, 495), (450, 451, 483, 482), (477, 478, 510, 509), (464, 465, 497, 496), (451, 452, 484, 483), (478, 479, 511, 510), (465, 466, 498, 497), (452, 453, 485, 484), (479, 449, 481, 511), (466, 467, 499, 498), (453, 454, 486, 485), (537, 538, 570, 569), (489, 490, 522, 521), (503, 504, 536, 535), (490, 491, 523, 522), (504, 505, 537, 536), (491, 492, 524, 523), (505, 506, 538, 537), (492, 493, 525, 524), (506, 507, 539, 538), (493, 494, 526, 525), (481, 480, 512, 513), (507, 508, 540, 539), (494, 495, 527, 526), (480, 482, 514, 512), (508, 509, 541, 540), (495, 496, 528, 527), (482, 483, 515, 514), (509, 510, 542, 541), (496, 497, 529, 528), (483, 484, 516, 515), (510, 511, 543, 542), (497, 498, 530, 529), (484, 485, 517, 516), (511, 481, 513, 543), (498, 499, 531, 530), (485, 486, 518, 517), (499, 500, 532, 531), (486, 487, 519, 518), (500, 501, 533, 532), (487, 488, 520, 519), (501, 502, 534, 533), (488, 489, 521, 520), (544, 546, 578, 576), (524, 525, 557, 556), (538, 539, 571, 570), (525, 526, 558, 557), (513, 512, 544, 545), (539, 540, 572, 571), (526, 527, 559, 558), (512, 514, 546, 544), (540, 541, 573, 572), (527, 528, 560, 559), (514, 515, 547, 546), (541, 542, 574, 573), (528, 529, 561, 560), (515, 516, 548, 547), (542, 543, 575, 574), (529, 530, 562, 561), (516, 517, 549, 548), (543, 513, 545, 575), (530, 531, 563, 562), (517, 518, 550, 549), (531, 532, 564, 563), (518, 519, 551, 550), (532, 533, 565, 564), (519, 520, 552, 551), (533, 534, 566, 565), (520, 521, 553, 552), (534, 535, 567, 566), (521, 522, 554, 553), (535, 536, 568, 567), (522, 523, 555, 554), (536, 537, 569, 568), (523, 524, 556, 555), (580, 581, 613, 612), (572, 573, 605, 604), (559, 560, 592, 591), (546, 547, 579, 578), (573, 574, 606, 605), (560, 561, 593, 592), (547, 548, 580, 579), (574, 575, 607, 606), (561, 562, 594, 593), (548, 549, 581, 580), (575, 545, 577, 607), (562, 563, 595, 594), (549, 550, 582, 581), (563, 564, 596, 595), (550, 551, 583, 582), (564, 565, 597, 596), (551, 552, 584, 583), (565, 566, 598, 597), (552, 553, 585, 584), (566, 567, 599, 598), (553, 554, 586, 585), (567, 568, 600, 599), (554, 555, 587, 586), (568, 569, 601, 600), (555, 556, 588, 587), (569, 570, 602, 601), (556, 557, 589, 588), (570, 571, 603, 602), (557, 558, 590, 589), (545, 544, 576, 577), (571, 572, 604, 603), (558, 559, 591, 590), (615, 616, 648, 647), (607, 577, 609, 639), (594, 595, 627, 626), (581, 582, 614, 613), (595, 596, 628, 627), (582, 583, 615, 614), (596, 597, 629, 628), (583, 584, 616, 615), (597, 598, 630, 629), (584, 585, 617, 616), (598, 599, 631, 630), (585, 586, 618, 617), (599, 600, 632, 631), (586, 587, 619, 618), (600, 601, 633, 632), (587, 588, 620, 619), (601, 602, 634, 633), (588, 589, 621, 620), (602, 603, 635, 634), (589, 590, 622, 621), (577, 576, 608, 609), (603, 604, 636, 635), (590, 591, 623, 622), (576, 578, 610, 608), (604, 605, 637, 636), (591, 592, 624, 623), (578, 579, 611, 610), (605, 606, 638, 637), (592, 593, 625, 624), (579, 580, 612, 611), (606, 607, 639, 638), (593, 594, 626, 625), (650, 651, 683, 682), (629, 630, 662, 661), (616, 617, 649, 648), (630, 631, 663, 662), (617, 618, 650, 649), (631, 632, 664, 663), (618, 619, 651, 650), (632, 633, 665, 664), (619, 620, 652, 651), (633, 634, 666, 665), (620, 621, 653, 652), (634, 635, 667, 666), (621, 622, 654, 653), (609, 608, 640, 641), (635, 636, 668, 667), (622, 623, 655, 654), (608, 610, 642, 640), (636, 637, 669, 668), (623, 624, 656, 655), (610, 611, 643, 642), (637, 638, 670, 669), (624, 625, 657, 656), (611, 612, 644, 643), (638, 639, 671, 670), (625, 626, 658, 657), (612, 613, 645, 644), (639, 609, 641, 671), (626, 627, 659, 658), (613, 614, 646, 645), (627, 628, 660, 659), (614, 615, 647, 646), (628, 629, 661, 660), (685, 686, 718, 717), (664, 665, 697, 696), (651, 652, 684, 683), (665, 666, 698, 697), (652, 653, 685, 684), (666, 667, 699, 698), (653, 654, 686, 685), (641, 640, 672, 673), (667, 668, 700, 699), (654, 655, 687, 686), (640, 642, 674, 672), (668, 669, 701, 700), (655, 656, 688, 687), (642, 643, 675, 674), (669, 670, 702, 701), (656, 657, 689, 688), (643, 644, 676, 675), (670, 671, 703, 702), (657, 658, 690, 689), (644, 645, 677, 676), (671, 641, 673, 703), (658, 659, 691, 690), (645, 646, 678, 677), (659, 660, 692, 691), (646, 647, 679, 678), (660, 661, 693, 692), (647, 648, 680, 679), (661, 662, 694, 693), (648, 649, 681, 680), (662, 663, 695, 694), (649, 650, 682, 681), (663, 664, 696, 695), (704, 706, 707, 708, 709, 710, 711, 712, 713, 714, 715, 716, 717, 718, 719, 720, 721, 722, 723, 724, 725, 726, 727, 728, 729, 730, 731, 732, 733, 734, 735, 705), (673, 672, 704, 705), (699, 700, 732, 731), (686, 687, 719, 718), (672, 674, 706, 704), (700, 701, 733, 732), (687, 688, 720, 719), (674, 675, 707, 706), (701, 702, 734, 733), (688, 689, 721, 720), (675, 676, 708, 707), (702, 703, 735, 734), (689, 690, 722, 721), (676, 677, 709, 708), (703, 673, 705, 735), (690, 691, 723, 722), (677, 678, 710, 709), (691, 692, 724, 723), (678, 679, 711, 710), (692, 693, 725, 724), (679, 680, 712, 711), (693, 694, 726, 725), (680, 681, 713, 712), (694, 695, 727, 726), (681, 682, 714, 713), (695, 696, 728, 727), (682, 683, 715, 714), (696, 697, 729, 728), (683, 684, 716, 715), (697, 698, 730, 729), (684, 685, 717, 716), (698, 699, 731, 730), (736, 737, 767, 766, 765, 764, 763, 762, 761, 760, 759, 758, 757, 756, 755, 754, 753, 752, 751, 750, 749, 748, 747, 746, 745, 744, 743, 742, 741, 740, 739, 738), (27, 26, 762, 763), (14, 13, 749, 750), (1, 0, 737, 736), (28, 27, 763, 764), (15, 14, 750, 751), (2, 1, 736, 738), (29, 28, 764, 765), (16, 15, 751, 752), (3, 2, 738, 739), (30, 29, 765, 766), (17, 16, 752, 753), (4, 3, 739, 740), (31, 30, 766, 767), (18, 17, 753, 754), (5, 4, 740, 741), (0, 31, 767, 737), (19, 18, 754, 755), (6, 5, 741, 742), (20, 19, 755, 756), (7, 6, 742, 743), (21, 20, 756, 757), (8, 7, 743, 744), (22, 21, 757, 758), (9, 8, 744, 745), (23, 22, 758, 759), (10, 9, 745, 746), (24, 23, 759, 760), (11, 10, 746, 747), (25, 24, 760, 761), (12, 11, 747, 748), (26, 25, 761, 762)])
_uv = me_c_rculo_001.uv_layers.new(name='MapaUV')
_uv.uv.foreach_set('vector', [0.8258, 0.3176, 0.8194, 0.3065, 0.8217, 0.3015, 0.8276, 0.3118, 0.3519, 0.3254, 0.3527, 0.3254, 0.3488, 0.3299, 0.348, 0.3299, 0.269, 0.3133, 0.2714, 0.3133, 0.2714, 0.3254, 0.269, 0.3254, 0.3519, 0.3133, 0.3527, 0.3133, 0.3527, 0.3254, 0.3519, 0.3254, 0.2714, 0.3133, 0.2753, 0.3133, 0.2753, 0.3254, 0.2714, 0.3254, 0.3527, 0.3133, 0.3519, 0.3133, 0.3519, 0.3254, 0.3527, 0.3254, 0.2753, 0.3133, 0.2805, 0.3133, 0.2805, 0.3254, 0.2753, 0.3254, 0.3519, 0.3133, 0.3495, 0.3133, 0.3495, 0.3254, 0.3519, 0.3254, 0.2805, 0.3133, 0.2869, 0.3133, 0.2869, 0.3254, 0.2805, 0.3254, 0.3495, 0.3133, 0.3456, 0.3133, 0.3456, 0.3254, 0.3495, 0.3254, 0.2869, 0.3133, 0.2943, 0.3133, 0.2943, 0.3254, 0.2869, 0.3254, 0.3104, 0.3133, 0.3022, 0.3133, 0.3022, 0.3254, 0.3104, 0.3254, 0.3456, 0.3133, 0.3403, 0.3133, 0.3403, 0.3254, 0.3456, 0.3254, 0.2943, 0.3133, 0.3022, 0.3133, 0.3022, 0.3254, 0.2943, 0.3254, 0.3022, 0.3133, 0.2943, 0.3133, 0.2943, 0.3254, 0.3022, 0.3254, 0.3403, 0.3133, 0.3339, 0.3133, 0.3339, 0.3254, 0.3403, 0.3254, 0.3022, 0.3133, 0.3104, 0.3133, 0.3104, 0.3254, 0.3022, 0.3254, 0.2943, 0.3133, 0.2869, 0.3133, 0.2869, 0.3254, 0.2943, 0.3254, 0.3339, 0.3133, 0.3266, 0.3133, 0.3266, 0.3254, 0.3339, 0.3254, 0.3104, 0.3133, 0.3187, 0.3133, 0.3187, 0.3254, 0.3104, 0.3254, 0.2869, 0.3133, 0.2805, 0.3133, 0.2805, 0.3254, 0.2869, 0.3254, 0.3266, 0.3133, 0.3187, 0.3133, 0.3187, 0.3254, 0.3266, 0.3254, 0.3187, 0.3133, 0.3266, 0.3133, 0.3266, 0.3254, 0.3187, 0.3254, 0.2805, 0.3133, 0.2753, 0.3133, 0.2753, 0.3254, 0.2805, 0.3254, 0.3187, 0.3133, 0.3104, 0.3133, 0.3104, 0.3254, 0.3187, 0.3254, 0.3266, 0.3133, 0.3339, 0.3133, 0.3339, 0.3254, 0.3266, 0.3254, 0.2753, 0.3133, 0.2714, 0.3133, 0.2714, 0.3254, 0.2753, 0.3254, 0.3339, 0.3133, 0.3403, 0.3133, 0.3403, 0.3254, 0.3339, 0.3254, 0.2714, 0.3133, 0.269, 0.3133, 0.269, 0.3254, 0.2714, 0.3254, 0.3403, 0.3133, 0.3456, 0.3133, 0.3456, 0.3254, 0.3403, 0.3254, 0.269, 0.3133, 0.2682, 0.3133, 0.2682, 0.3254, 0.269, 0.3254, 0.3456, 0.3133, 0.3495, 0.3133, 0.3495, 0.3254, 0.3456, 0.3254, 0.2682, 0.3133, 0.269, 0.3133, 0.269, 0.3254, 0.2682, 0.3254, 0.3495, 0.3133, 0.3519, 0.3133, 0.3519, 0.3254, 0.3495, 0.3254, 0.3458, 0.3299, 0.3423, 0.3299, 0.339, 0.3355, 0.3422, 0.3355, 0.2714, 0.3254, 0.2753, 0.3254, 0.2786, 0.3299, 0.275, 0.3299, 0.3527, 0.3254, 0.3519, 0.3254, 0.348, 0.3299, 0.3488, 0.3299, 0.2753, 0.3254, 0.2805, 0.3254, 0.2833, 0.3299, 0.2786, 0.3299, 0.3519, 0.3254, 0.3495, 0.3254, 0.3458, 0.3299, 0.348, 0.3299, 0.2805, 0.3254, 0.2869, 0.3254, 0.2891, 0.3299, 0.2833, 0.3299, 0.3495, 0.3254, 0.3456, 0.3254, 0.3423, 0.3299, 0.3458, 0.3299, 0.2869, 0.3254, 0.2943, 0.3254, 0.2958, 0.3299, 0.2891, 0.3299, 0.3104, 0.3254, 0.3022, 0.3254, 0.303, 0.3299, 0.3104, 0.3299, 0.3456, 0.3254, 0.3403, 0.3254, 0.3375, 0.3299, 0.3423, 0.3299, 0.2943, 0.3254, 0.3022, 0.3254, 0.303, 0.3299, 0.2958, 0.3299, 0.3022, 0.3254, 0.2943, 0.3254, 0.2958, 0.3299, 0.303, 0.3299, 0.3403, 0.3254, 0.3339, 0.3254, 0.3317, 0.3299, 0.3375, 0.3299, 0.3022, 0.3254, 0.3104, 0.3254, 0.3104, 0.3299, 0.303, 0.3299, 0.2943, 0.3254, 0.2869, 0.3254, 0.2891, 0.3299, 0.2958, 0.3299, 0.3339, 0.3254, 0.3266, 0.3254, 0.3251, 0.3299, 0.3317, 0.3299, 0.3104, 0.3254, 0.3187, 0.3254, 0.3179, 0.3299, 0.3104, 0.3299, 0.2869, 0.3254, 0.2805, 0.3254, 0.2833, 0.3299, 0.2891, 0.3299, 0.3266, 0.3254, 0.3187, 0.3254, 0.3179, 0.3299, 0.3251, 0.3299, 0.3187, 0.3254, 0.3266, 0.3254, 0.3251, 0.3299, 0.3179, 0.3299, 0.2805, 0.3254, 0.2753, 0.3254, 0.2786, 0.3299, 0.2833, 0.3299, 0.3187, 0.3254, 0.3104, 0.3254, 0.3104, 0.3299, 0.3179, 0.3299, 0.3266, 0.3254, 0.3339, 0.3254, 0.3317, 0.3299, 0.3251, 0.3299, 0.2753, 0.3254, 0.2714, 0.3254, 0.275, 0.3299, 0.2786, 0.3299, 0.3339, 0.3254, 0.3403, 0.3254, 0.3375, 0.3299, 0.3317, 0.3299, 0.2714, 0.3254, 0.269, 0.3254, 0.2729, 0.3299, 0.275, 0.3299, 0.3403, 0.3254, 0.3456, 0.3254, 0.3423, 0.3299, 0.3375, 0.3299, 0.269, 0.3254, 0.2682, 0.3254, 0.2721, 0.3299, 0.2729, 0.3299, 0.3456, 0.3254, 0.3495, 0.3254, 0.3458, 0.3299, 0.3423, 0.3299, 0.2682, 0.3254, 0.269, 0.3254, 0.2729, 0.3299, 0.2721, 0.3299, 0.3495, 0.3254, 0.3519, 0.3254, 0.348, 0.3299, 0.3458, 0.3299, 0.269, 0.3254, 0.2714, 0.3254, 0.275, 0.3299, 0.2729, 0.3299, 0.3295, 0.3355, 0.3236, 0.3355, 0.3218, 0.3438, 0.327, 0.3438, 0.2891, 0.3299, 0.2958, 0.3299, 0.2973, 0.3355, 0.2914, 0.3355, 0.3104, 0.3299, 0.303, 0.3299, 0.3037, 0.3355, 0.3104, 0.3355, 0.3423, 0.3299, 0.3375, 0.3299, 0.3347, 0.3355, 0.339, 0.3355, 0.2958, 0.3299, 0.303, 0.3299, 0.3037, 0.3355, 0.2973, 0.3355, 0.303, 0.3299, 0.2958, 0.3299, 0.2973, 0.3355, 0.3037, 0.3355, 0.3375, 0.3299, 0.3317, 0.3299, 0.3295, 0.3355, 0.3347, 0.3355, 0.303, 0.3299, 0.3104, 0.3299, 0.3104, 0.3355, 0.3037, 0.3355, 0.2958, 0.3299, 0.2891, 0.3299, 0.2914, 0.3355, 0.2973, 0.3355, 0.3317, 0.3299, 0.3251, 0.3299, 0.3236, 0.3355, 0.3295, 0.3355, 0.3104, 0.3299, 0.3179, 0.3299, 0.3171, 0.3355, 0.3104, 0.3355, 0.2891, 0.3299, 0.2833, 0.3299, 0.2862, 0.3355, 0.2914, 0.3355, 0.3251, 0.3299, 0.3179, 0.3299, 0.3171, 0.3355, 0.3236, 0.3355, 0.3179, 0.3299, 0.3251, 0.3299, 0.3236, 0.3355, 0.3171, 0.3355, 0.2833, 0.3299, 0.2786, 0.3299, 0.2819, 0.3355, 0.2862, 0.3355, 0.3179, 0.3299, 0.3104, 0.3299, 0.3104, 0.3355, 0.3171, 0.3355, 0.3251, 0.3299, 0.3317, 0.3299, 0.3295, 0.3355, 0.3236, 0.3355, 0.2786, 0.3299, 0.275, 0.3299, 0.2787, 0.3355, 0.2819, 0.3355, 0.3317, 0.3299, 0.3375, 0.3299, 0.3347, 0.3355, 0.3295, 0.3355, 0.275, 0.3299, 0.2729, 0.3299, 0.2768, 0.3355, 0.2787, 0.3355, 0.3375, 0.3299, 0.3423, 0.3299, 0.339, 0.3355, 0.3347, 0.3355, 0.2729, 0.3299, 0.2721, 0.3299, 0.2761, 0.3355, 0.2768, 0.3355, 0.3423, 0.3299, 0.3458, 0.3299, 0.3422, 0.3355, 0.339, 0.3355, 0.2721, 0.3299, 0.2729, 0.3299, 0.2768, 0.3355, 0.2761, 0.3355, 0.3458, 0.3299, 0.348, 0.3299, 0.3441, 0.3355, 0.3422, 0.3355, 0.2729, 0.3299, 0.275, 0.3299, 0.2787, 0.3355, 0.2768, 0.3355, 0.348, 0.3299, 0.3488, 0.3299, 0.3448, 0.3355, 0.3441, 0.3355, 0.275, 0.3299, 0.2786, 0.3299, 0.2819, 0.3355, 0.2787, 0.3355, 0.3488, 0.3299, 0.348, 0.3299, 0.3441, 0.3355, 0.3448, 0.3355, 0.2786, 0.3299, 0.2833, 0.3299, 0.2862, 0.3355, 0.2819, 0.3355, 0.348, 0.3299, 0.3458, 0.3299, 0.3422, 0.3355, 0.3441, 0.3355, 0.2833, 0.3299, 0.2891, 0.3299, 0.2914, 0.3355, 0.2862, 0.3355, 0.3396, 0.3438, 0.3379, 0.3438, 0.3278, 0.3523, 0.3289, 0.3523, 0.3104, 0.3355, 0.3171, 0.3355, 0.3162, 0.3438, 0.3104, 0.3438, 0.2914, 0.3355, 0.2862, 0.3355, 0.2894, 0.3438, 0.2939, 0.3438, 0.3236, 0.3355, 0.3171, 0.3355, 0.3162, 0.3438, 0.3218, 0.3438, 0.3171, 0.3355, 0.3236, 0.3355, 0.3218, 0.3438, 0.3162, 0.3438, 0.2862, 0.3355, 0.2819, 0.3355, 0.2857, 0.3438, 0.2894, 0.3438, 0.3171, 0.3355, 0.3104, 0.3355, 0.3104, 0.3438, 0.3162, 0.3438, 0.3236, 0.3355, 0.3295, 0.3355, 0.327, 0.3438, 0.3218, 0.3438, 0.2819, 0.3355, 0.2787, 0.3355, 0.283, 0.3438, 0.2857, 0.3438, 0.3295, 0.3355, 0.3347, 0.3355, 0.3315, 0.3438, 0.327, 0.3438, 0.2787, 0.3355, 0.2768, 0.3355, 0.2813, 0.3438, 0.283, 0.3438, 0.3347, 0.3355, 0.339, 0.3355, 0.3352, 0.3438, 0.3315, 0.3438, 0.2768, 0.3355, 0.2761, 0.3355, 0.2807, 0.3438, 0.2813, 0.3438, 0.339, 0.3355, 0.3422, 0.3355, 0.3379, 0.3438, 0.3352, 0.3438, 0.2761, 0.3355, 0.2768, 0.3355, 0.2813, 0.3438, 0.2807, 0.3438, 0.3422, 0.3355, 0.3441, 0.3355, 0.3396, 0.3438, 0.3379, 0.3438, 0.2768, 0.3355, 0.2787, 0.3355, 0.283, 0.3438, 0.2813, 0.3438, 0.3441, 0.3355, 0.3448, 0.3355, 0.3402, 0.3438, 0.3396, 0.3438, 0.2787, 0.3355, 0.2819, 0.3355, 0.2857, 0.3438, 0.283, 0.3438, 0.3448, 0.3355, 0.3441, 0.3355, 0.3396, 0.3438, 0.3402, 0.3438, 0.2819, 0.3355, 0.2862, 0.3355, 0.2894, 0.3438, 0.2857, 0.3438, 0.3441, 0.3355, 0.3422, 0.3355, 0.3379, 0.3438, 0.3396, 0.3438, 0.2862, 0.3355, 0.2914, 0.3355, 0.2939, 0.3438, 0.2894, 0.3438, 0.3422, 0.3355, 0.339, 0.3355, 0.3352, 0.3438, 0.3379, 0.3438, 0.2914, 0.3355, 0.2973, 0.3355, 0.2991, 0.3438, 0.2939, 0.3438, 0.3104, 0.3355, 0.3037, 0.3355, 0.3046, 0.3438, 0.3104, 0.3438, 0.339, 0.3355, 0.3347, 0.3355, 0.3315, 0.3438, 0.3352, 0.3438, 0.2973, 0.3355, 0.3037, 0.3355, 0.3046, 0.3438, 0.2991, 0.3438, 0.3037, 0.3355, 0.2973, 0.3355, 0.2991, 0.3438, 0.3046, 0.3438, 0.3347, 0.3355, 0.3295, 0.3355, 0.327, 0.3438, 0.3315, 0.3438, 0.3037, 0.3355, 0.3104, 0.3355, 0.3104, 0.3438, 0.3046, 0.3438, 0.2973, 0.3355, 0.2914, 0.3355, 0.2939, 0.3438, 0.2991, 0.3438, 0.3068, 0.3523, 0.3032, 0.3523, 0.3057, 0.3617, 0.308, 0.3617, 0.2894, 0.3438, 0.2939, 0.3438, 0.3, 0.3523, 0.2971, 0.3523, 0.3379, 0.3438, 0.3352, 0.3438, 0.3261, 0.3523, 0.3278, 0.3523, 0.2939, 0.3438, 0.2991, 0.3438, 0.3032, 0.3523, 0.3, 0.3523, 0.3104, 0.3438, 0.3046, 0.3438, 0.3068, 0.3523, 0.3104, 0.3523, 0.3352, 0.3438, 0.3315, 0.3438, 0.3238, 0.3523, 0.3261, 0.3523, 0.2991, 0.3438, 0.3046, 0.3438, 0.3068, 0.3523, 0.3032, 0.3523, 0.3046, 0.3438, 0.2991, 0.3438, 0.3032, 0.3523, 0.3068, 0.3523, 0.3315, 0.3438, 0.327, 0.3438, 0.3209, 0.3523, 0.3238, 0.3523, 0.3046, 0.3438, 0.3104, 0.3438, 0.3104, 0.3523, 0.3068, 0.3523, 0.2991, 0.3438, 0.2939, 0.3438, 0.3, 0.3523, 0.3032, 0.3523, 0.327, 0.3438, 0.3218, 0.3438, 0.3176, 0.3523, 0.3209, 0.3523, 0.3104, 0.3438, 0.3162, 0.3438, 0.3141, 0.3523, 0.3104, 0.3523, 0.2939, 0.3438, 0.2894, 0.3438, 0.2971, 0.3523, 0.3, 0.3523, 0.3218, 0.3438, 0.3162, 0.3438, 0.3141, 0.3523, 0.3176, 0.3523, 0.3162, 0.3438, 0.3218, 0.3438, 0.3176, 0.3523, 0.3141, 0.3523, 0.2894, 0.3438, 0.2857, 0.3438, 0.2948, 0.3523, 0.2971, 0.3523, 0.3162, 0.3438, 0.3104, 0.3438, 0.3104, 0.3523, 0.3141, 0.3523, 0.3218, 0.3438, 0.327, 0.3438, 0.3209, 0.3523, 0.3176, 0.3523, 0.2857, 0.3438, 0.283, 0.3438, 0.293, 0.3523, 0.2948, 0.3523, 0.327, 0.3438, 0.3315, 0.3438, 0.3238, 0.3523, 0.3209, 0.3523, 0.283, 0.3438, 0.2813, 0.3438, 0.292, 0.3523, 0.293, 0.3523, 0.3315, 0.3438, 0.3352, 0.3438, 0.3261, 0.3523, 0.3238, 0.3523, 0.2813, 0.3438, 0.2807, 0.3438, 0.2916, 0.3523, 0.292, 0.3523, 0.3352, 0.3438, 0.3379, 0.3438, 0.3278, 0.3523, 0.3261, 0.3523, 0.2807, 0.3438, 0.2813, 0.3438, 0.292, 0.3523, 0.2916, 0.3523, 0.3379, 0.3438, 0.3396, 0.3438, 0.3289, 0.3523, 0.3278, 0.3523, 0.2813, 0.3438, 0.283, 0.3438, 0.293, 0.3523, 0.292, 0.3523, 0.3396, 0.3438, 0.3402, 0.3438, 0.3293, 0.3523, 0.3289, 0.3523, 0.283, 0.3438, 0.2857, 0.3438, 0.2948, 0.3523, 0.293, 0.3523, 0.3402, 0.3438, 0.3396, 0.3438, 0.3289, 0.3523, 0.3293, 0.3523, 0.2857, 0.3438, 0.2894, 0.3438, 0.2971, 0.3523, 0.2948, 0.3523, 0.3017, 0.3617, 0.3002, 0.3617, 0.3002, 0.3713, 0.3017, 0.3713, 0.3238, 0.3523, 0.3209, 0.3523, 0.3173, 0.3617, 0.3192, 0.3617, 0.3068, 0.3523, 0.3104, 0.3523, 0.3104, 0.3617, 0.308, 0.3617, 0.3032, 0.3523, 0.3, 0.3523, 0.3036, 0.3617, 0.3057, 0.3617, 0.3209, 0.3523, 0.3176, 0.3523, 0.3152, 0.3617, 0.3173, 0.3617, 0.3104, 0.3523, 0.3141, 0.3523, 0.3128, 0.3617, 0.3104, 0.3617, 0.3, 0.3523, 0.2971, 0.3523, 0.3017, 0.3617, 0.3036, 0.3617, 0.3176, 0.3523, 0.3141, 0.3523, 0.3128, 0.3617, 0.3152, 0.3617, 0.3141, 0.3523, 0.3176, 0.3523, 0.3152, 0.3617, 0.3128, 0.3617, 0.2971, 0.3523, 0.2948, 0.3523, 0.3002, 0.3617, 0.3017, 0.3617, 0.3141, 0.3523, 0.3104, 0.3523, 0.3104, 0.3617, 0.3128, 0.3617, 0.3176, 0.3523, 0.3209, 0.3523, 0.3173, 0.3617, 0.3152, 0.3617, 0.2948, 0.3523, 0.293, 0.3523, 0.299, 0.3617, 0.3002, 0.3617, 0.3209, 0.3523, 0.3238, 0.3523, 0.3192, 0.3617, 0.3173, 0.3617, 0.293, 0.3523, 0.292, 0.3523, 0.2983, 0.3617, 0.299, 0.3617, 0.3238, 0.3523, 0.3261, 0.3523, 0.3207, 0.3617, 0.3192, 0.3617, 0.292, 0.3523, 0.2916, 0.3523, 0.2981, 0.3617, 0.2983, 0.3617, 0.3261, 0.3523, 0.3278, 0.3523, 0.3218, 0.3617, 0.3207, 0.3617, 0.2916, 0.3523, 0.292, 0.3523, 0.2983, 0.3617, 0.2981, 0.3617, 0.3278, 0.3523, 0.3289, 0.3523, 0.3225, 0.3617, 0.3218, 0.3617, 0.292, 0.3523, 0.293, 0.3523, 0.299, 0.3617, 0.2983, 0.3617, 0.3289, 0.3523, 0.3293, 0.3523, 0.3228, 0.3617, 0.3225, 0.3617, 0.293, 0.3523, 0.2948, 0.3523, 0.3002, 0.3617, 0.299, 0.3617, 0.3293, 0.3523, 0.3289, 0.3523, 0.3225, 0.3617, 0.3228, 0.3617, 0.2948, 0.3523, 0.2971, 0.3523, 0.3017, 0.3617, 0.3002, 0.3617, 0.3289, 0.3523, 0.3278, 0.3523, 0.3218, 0.3617, 0.3225, 0.3617, 0.2971, 0.3523, 0.3, 0.3523, 0.3036, 0.3617, 0.3017, 0.3617, 0.3278, 0.3523, 0.3261, 0.3523, 0.3207, 0.3617, 0.3218, 0.3617, 0.3, 0.3523, 0.3032, 0.3523, 0.3057, 0.3617, 0.3036, 0.3617, 0.3104, 0.3523, 0.3068, 0.3523, 0.308, 0.3617, 0.3104, 0.3617, 0.3261, 0.3523, 0.3238, 0.3523, 0.3192, 0.3617, 0.3207, 0.3617, 0.3032, 0.3523, 0.3068, 0.3523, 0.308, 0.3617, 0.3057, 0.3617, 0.2983, 0.3713, 0.2981, 0.3713, 0.3011, 0.3757, 0.3013, 0.3757, 0.3128, 0.3617, 0.3104, 0.3617, 0.3104, 0.3713, 0.3128, 0.3713, 0.3152, 0.3617, 0.3173, 0.3617, 0.3173, 0.3713, 0.3152, 0.3713, 0.3002, 0.3617, 0.299, 0.3617, 0.299, 0.3713, 0.3002, 0.3713, 0.3173, 0.3617, 0.3192, 0.3617, 0.3192, 0.3713, 0.3173, 0.3713, 0.299, 0.3617, 0.2983, 0.3617, 0.2983, 0.3713, 0.299, 0.3713, 0.3192, 0.3617, 0.3207, 0.3617, 0.3207, 0.3713, 0.3192, 0.3713, 0.2983, 0.3617, 0.2981, 0.3617, 0.2981, 0.3713, 0.2983, 0.3713, 0.3207, 0.3617, 0.3218, 0.3617, 0.3218, 0.3713, 0.3207, 0.3713, 0.2981, 0.3617, 0.2983, 0.3617, 0.2983, 0.3713, 0.2981, 0.3713, 0.3218, 0.3617, 0.3225, 0.3617, 0.3225, 0.3713, 0.3218, 0.3713, 0.2983, 0.3617, 0.299, 0.3617, 0.299, 0.3713, 0.2983, 0.3713, 0.3225, 0.3617, 0.3228, 0.3617, 0.3228, 0.3713, 0.3225, 0.3713, 0.299, 0.3617, 0.3002, 0.3617, 0.3002, 0.3713, 0.299, 0.3713, 0.3228, 0.3617, 0.3225, 0.3617, 0.3225, 0.3713, 0.3228, 0.3713, 0.3002, 0.3617, 0.3017, 0.3617, 0.3017, 0.3713, 0.3002, 0.3713, 0.3225, 0.3617, 0.3218, 0.3617, 0.3218, 0.3713, 0.3225, 0.3713, 0.3017, 0.3617, 0.3036, 0.3617, 0.3036, 0.3713, 0.3017, 0.3713, 0.3218, 0.3617, 0.3207, 0.3617, 0.3207, 0.3713, 0.3218, 0.3713, 0.3036, 0.3617, 0.3057, 0.3617, 0.3057, 0.3713, 0.3036, 0.3713, 0.3104, 0.3617, 0.308, 0.3617, 0.308, 0.3713, 0.3104, 0.3713, 0.3207, 0.3617, 0.3192, 0.3617, 0.3192, 0.3713, 0.3207, 0.3713, 0.3057, 0.3617, 0.308, 0.3617, 0.308, 0.3713, 0.3057, 0.3713, 0.308, 0.3617, 0.3057, 0.3617, 0.3057, 0.3713, 0.308, 0.3713, 0.3192, 0.3617, 0.3173, 0.3617, 0.3173, 0.3713, 0.3192, 0.3713, 0.308, 0.3617, 0.3104, 0.3617, 0.3104, 0.3713, 0.308, 0.3713, 0.3057, 0.3617, 0.3036, 0.3617, 0.3036, 0.3713, 0.3057, 0.3713, 0.3173, 0.3617, 0.3152, 0.3617, 0.3152, 0.3713, 0.3173, 0.3713, 0.3104, 0.3617, 0.3128, 0.3617, 0.3128, 0.3713, 0.3104, 0.3713, 0.3036, 0.3617, 0.3017, 0.3617, 0.3017, 0.3713, 0.3036, 0.3713, 0.3152, 0.3617, 0.3128, 0.3617, 0.3128, 0.3713, 0.3152, 0.3713, 0.3128, 0.3617, 0.3152, 0.3617, 0.3152, 0.3713, 0.3128, 0.3713, 0.3018, 0.3757, 0.3027, 0.3757, 0.3043, 0.3787, 0.3037, 0.3787, 0.3207, 0.3713, 0.3218, 0.3713, 0.319, 0.3757, 0.3182, 0.3757, 0.2981, 0.3713, 0.2983, 0.3713, 0.3013, 0.3757, 0.3011, 0.3757, 0.3218, 0.3713, 0.3225, 0.3713, 0.3196, 0.3757, 0.319, 0.3757, 0.2983, 0.3713, 0.299, 0.3713, 0.3018, 0.3757, 0.3013, 0.3757, 0.3225, 0.3713, 0.3228, 0.3713, 0.3197, 0.3757, 0.3196, 0.3757, 0.299, 0.3713, 0.3002, 0.3713, 0.3027, 0.3757, 0.3018, 0.3757, 0.3228, 0.3713, 0.3225, 0.3713, 0.3196, 0.3757, 0.3197, 0.3757, 0.3002, 0.3713, 0.3017, 0.3713, 0.3039, 0.3757, 0.3027, 0.3757, 0.3225, 0.3713, 0.3218, 0.3713, 0.319, 0.3757, 0.3196, 0.3757, 0.3017, 0.3713, 0.3036, 0.3713, 0.3053, 0.3757, 0.3039, 0.3757, 0.3218, 0.3713, 0.3207, 0.3713, 0.3182, 0.3757, 0.319, 0.3757, 0.3036, 0.3713, 0.3057, 0.3713, 0.3069, 0.3757, 0.3053, 0.3757, 0.3104, 0.3713, 0.308, 0.3713, 0.3086, 0.3757, 0.3104, 0.3757, 0.3207, 0.3713, 0.3192, 0.3713, 0.317, 0.3757, 0.3182, 0.3757, 0.3057, 0.3713, 0.308, 0.3713, 0.3086, 0.3757, 0.3069, 0.3757, 0.308, 0.3713, 0.3057, 0.3713, 0.3069, 0.3757, 0.3086, 0.3757, 0.3192, 0.3713, 0.3173, 0.3713, 0.3156, 0.3757, 0.317, 0.3757, 0.308, 0.3713, 0.3104, 0.3713, 0.3104, 0.3757, 0.3086, 0.3757, 0.3057, 0.3713, 0.3036, 0.3713, 0.3053, 0.3757, 0.3069, 0.3757, 0.3173, 0.3713, 0.3152, 0.3713, 0.314, 0.3757, 0.3156, 0.3757, 0.3104, 0.3713, 0.3128, 0.3713, 0.3123, 0.3757, 0.3104, 0.3757, 0.3036, 0.3713, 0.3017, 0.3713, 0.3039, 0.3757, 0.3053, 0.3757, 0.3152, 0.3713, 0.3128, 0.3713, 0.3123, 0.3757, 0.314, 0.3757, 0.3128, 0.3713, 0.3152, 0.3713, 0.314, 0.3757, 0.3123, 0.3757, 0.3017, 0.3713, 0.3002, 0.3713, 0.3027, 0.3757, 0.3039, 0.3757, 0.3128, 0.3713, 0.3104, 0.3713, 0.3104, 0.3757, 0.3123, 0.3757, 0.3152, 0.3713, 0.3173, 0.3713, 0.3156, 0.3757, 0.314, 0.3757, 0.3002, 0.3713, 0.299, 0.3713, 0.3018, 0.3757, 0.3027, 0.3757, 0.3173, 0.3713, 0.3192, 0.3713, 0.317, 0.3757, 0.3156, 0.3757, 0.299, 0.3713, 0.2983, 0.3713, 0.3013, 0.3757, 0.3018, 0.3757, 0.3192, 0.3713, 0.3207, 0.3713, 0.3182, 0.3757, 0.317, 0.3757, 0.4547, 0.22, 0.4575, 0.22, 0.4575, 0.4954, 0.4547, 0.4954, 0.4847, 0.2135, 0.4843, 0.2135, 0.4799, 0.22, 0.4802, 0.22, 0.3027, 0.3757, 0.3039, 0.3757, 0.3053, 0.3787, 0.3043, 0.3787, 0.4843, 0.2135, 0.4831, 0.2135, 0.479, 0.22, 0.4799, 0.22, 0.3039, 0.3757, 0.3053, 0.3757, 0.3064, 0.3787, 0.3053, 0.3787, 0.4831, 0.2135, 0.4812, 0.2135, 0.4775, 0.22, 0.479, 0.22, 0.3053, 0.3757, 0.3069, 0.3757, 0.3076, 0.3787, 0.3064, 0.3787, 0.3104, 0.3757, 0.3086, 0.3757, 0.309, 0.3787, 0.3104, 0.3787, 0.4812, 0.2135, 0.4786, 0.2135, 0.4754, 0.22, 0.4775, 0.22, 0.3069, 0.3757, 0.3086, 0.3757, 0.309, 0.3787, 0.3076, 0.3787, 0.3086, 0.3757, 0.3069, 0.3757, 0.3076, 0.3787, 0.309, 0.3787, 0.4786, 0.2135, 0.4754, 0.2135, 0.4729, 0.22, 0.4754, 0.22, 0.3086, 0.3757, 0.3104, 0.3757, 0.3104, 0.3787, 0.309, 0.3787, 0.3069, 0.3757, 0.3053, 0.3757, 0.3064, 0.3787, 0.3076, 0.3787, 0.4754, 0.2135, 0.4718, 0.2135, 0.4701, 0.22, 0.4729, 0.22, 0.4638, 0.2407, 0.4671, 0.2407, 0.4664, 0.246, 0.4638, 0.246, 0.3053, 0.3757, 0.3039, 0.3757, 0.3053, 0.3787, 0.3064, 0.3787, 0.4718, 0.2135, 0.4679, 0.2135, 0.467, 0.22, 0.4701, 0.22, 0.4671, 0.2407, 0.4703, 0.2407, 0.4689, 0.246, 0.4664, 0.246, 0.3039, 0.3757, 0.3027, 0.3757, 0.3043, 0.3787, 0.3053, 0.3787, 0.4679, 0.2135, 0.4638, 0.2135, 0.4638, 0.22, 0.467, 0.22, 0.4703, 0.2407, 0.4733, 0.2407, 0.4713, 0.246, 0.4689, 0.246, 0.3027, 0.3757, 0.3018, 0.3757, 0.3037, 0.3787, 0.3043, 0.3787, 0.4733, 0.2407, 0.4759, 0.2407, 0.4733, 0.246, 0.4713, 0.246, 0.3018, 0.3757, 0.3013, 0.3757, 0.3033, 0.3787, 0.3037, 0.3787, 0.4759, 0.2407, 0.478, 0.2407, 0.475, 0.246, 0.4733, 0.246, 0.3013, 0.3757, 0.3011, 0.3757, 0.3031, 0.3787, 0.3033, 0.3787, 0.478, 0.2407, 0.4796, 0.2407, 0.4762, 0.246, 0.475, 0.246, 0.3011, 0.3757, 0.3013, 0.3757, 0.3033, 0.3787, 0.3031, 0.3787, 0.4796, 0.2407, 0.4805, 0.2407, 0.477, 0.246, 0.4762, 0.246, 0.3013, 0.3757, 0.3018, 0.3757, 0.3037, 0.3787, 0.3033, 0.3787, 0.4805, 0.2407, 0.4809, 0.2407, 0.4772, 0.246, 0.477, 0.246, 0.4477, 0.4954, 0.4474, 0.4954, 0.4259, 0.5061, 0.4266, 0.5061, 0.4638, 0.22, 0.4606, 0.22, 0.4606, 0.4954, 0.4638, 0.4954, 0.4775, 0.22, 0.4754, 0.22, 0.4754, 0.4954, 0.4775, 0.4954, 0.4575, 0.22, 0.4606, 0.22, 0.4606, 0.4954, 0.4575, 0.4954, 0.4606, 0.22, 0.4575, 0.22, 0.4575, 0.4954, 0.4606, 0.4954, 0.4754, 0.22, 0.4729, 0.22, 0.4729, 0.4954, 0.4754, 0.4954, 0.4612, 0.246, 0.4638, 0.246, 0.4638, 0.4712, 0.4612, 0.4712, 0.4575, 0.22, 0.4547, 0.22, 0.4547, 0.4954, 0.4575, 0.4954, 0.4729, 0.22, 0.4701, 0.22, 0.4701, 0.4954, 0.4729, 0.4954, 0.4638, 0.246, 0.4664, 0.246, 0.4664, 0.4712, 0.4638, 0.4712, 0.4547, 0.22, 0.4522, 0.22, 0.4522, 0.4954, 0.4547, 0.4954, 0.4701, 0.22, 0.467, 0.22, 0.467, 0.4954, 0.4701, 0.4954, 0.467, 0.22, 0.4701, 0.22, 0.4701, 0.4954, 0.467, 0.4954, 0.4522, 0.22, 0.4501, 0.22, 0.4501, 0.4954, 0.4522, 0.4954, 0.467, 0.22, 0.4638, 0.22, 0.4638, 0.4954, 0.467, 0.4954, 0.4701, 0.22, 0.4729, 0.22, 0.4729, 0.4954, 0.4701, 0.4954, 0.4501, 0.22, 0.4486, 0.22, 0.4486, 0.4954, 0.4501, 0.4954, 0.4729, 0.22, 0.4754, 0.22, 0.4754, 0.4954, 0.4729, 0.4954, 0.4486, 0.22, 0.4477, 0.22, 0.4477, 0.4954, 0.4486, 0.4954, 0.4754, 0.22, 0.4775, 0.22, 0.4775, 0.4954, 0.4754, 0.4954, 0.4477, 0.22, 0.4474, 0.22, 0.4474, 0.4954, 0.4477, 0.4954, 0.4775, 0.22, 0.479, 0.22, 0.479, 0.4954, 0.4775, 0.4954, 0.4474, 0.22, 0.4477, 0.22, 0.4477, 0.4954, 0.4474, 0.4954, 0.479, 0.22, 0.4799, 0.22, 0.4799, 0.4954, 0.479, 0.4954, 0.4477, 0.22, 0.4486, 0.22, 0.4486, 0.4954, 0.4477, 0.4954, 0.4799, 0.22, 0.4802, 0.22, 0.4802, 0.4954, 0.4799, 0.4954, 0.4486, 0.22, 0.4501, 0.22, 0.4501, 0.4954, 0.4486, 0.4954, 0.4802, 0.22, 0.4799, 0.22, 0.4799, 0.4954, 0.4802, 0.4954, 0.4501, 0.22, 0.4522, 0.22, 0.4522, 0.4954, 0.4501, 0.4954, 0.4799, 0.22, 0.479, 0.22, 0.479, 0.4954, 0.4799, 0.4954, 0.4522, 0.22, 0.4547, 0.22, 0.4547, 0.4954, 0.4522, 0.4954, 0.479, 0.22, 0.4775, 0.22, 0.4775, 0.4954, 0.479, 0.4954, 0.4288, 0.5061, 0.4323, 0.5061, 0.4254, 0.5118, 0.4212, 0.5118, 0.4775, 0.4954, 0.479, 0.4954, 0.4988, 0.5061, 0.4953, 0.5061, 0.4474, 0.4954, 0.4477, 0.4954, 0.4266, 0.5061, 0.4259, 0.5061, 0.479, 0.4954, 0.4799, 0.4954, 0.5009, 0.5061, 0.4988, 0.5061, 0.4477, 0.4954, 0.4486, 0.4954, 0.4288, 0.5061, 0.4266, 0.5061, 0.4799, 0.4954, 0.4802, 0.4954, 0.5017, 0.5061, 0.5009, 0.5061, 0.4486, 0.4954, 0.4501, 0.4954, 0.4323, 0.5061, 0.4288, 0.5061, 0.4802, 0.4954, 0.4799, 0.4954, 0.5009, 0.5061, 0.5017, 0.5061, 0.4501, 0.4954, 0.4522, 0.4954, 0.437, 0.5061, 0.4323, 0.5061, 0.4799, 0.4954, 0.479, 0.4954, 0.4988, 0.5061, 0.5009, 0.5061, 0.4522, 0.4954, 0.4547, 0.4954, 0.4427, 0.5061, 0.437, 0.5061, 0.479, 0.4954, 0.4775, 0.4954, 0.4953, 0.5061, 0.4988, 0.5061, 0.4547, 0.4954, 0.4575, 0.4954, 0.4493, 0.5061, 0.4427, 0.5061, 0.4638, 0.4954, 0.4606, 0.4954, 0.4564, 0.5061, 0.4638, 0.5061, 0.4775, 0.4954, 0.4754, 0.4954, 0.4906, 0.5061, 0.4953, 0.5061, 0.4575, 0.4954, 0.4606, 0.4954, 0.4564, 0.5061, 0.4493, 0.5061, 0.4606, 0.4954, 0.4575, 0.4954, 0.4493, 0.5061, 0.4564, 0.5061, 0.4754, 0.4954, 0.4729, 0.4954, 0.4848, 0.5061, 0.4906, 0.5061, 0.4606, 0.4954, 0.4638, 0.4954, 0.4638, 0.5061, 0.4564, 0.5061, 0.4575, 0.4954, 0.4547, 0.4954, 0.4427, 0.5061, 0.4493, 0.5061, 0.4729, 0.4954, 0.4701, 0.4954, 0.4783, 0.5061, 0.4848, 0.5061, 0.4638, 0.4954, 0.467, 0.4954, 0.4712, 0.5061, 0.4638, 0.5061, 0.4547, 0.4954, 0.4522, 0.4954, 0.437, 0.5061, 0.4427, 0.5061, 0.4701, 0.4954, 0.467, 0.4954, 0.4712, 0.5061, 0.4783, 0.5061, 0.467, 0.4954, 0.4701, 0.4954, 0.4783, 0.5061, 0.4712, 0.5061, 0.4522, 0.4954, 0.4501, 0.4954, 0.4323, 0.5061, 0.437, 0.5061, 0.467, 0.4954, 0.4638, 0.4954, 0.4638, 0.5061, 0.4712, 0.5061, 0.4701, 0.4954, 0.4729, 0.4954, 0.4848, 0.5061, 0.4783, 0.5061, 0.4501, 0.4954, 0.4486, 0.4954, 0.4288, 0.5061, 0.4323, 0.5061, 0.4729, 0.4954, 0.4754, 0.4954, 0.4906, 0.5061, 0.4848, 0.5061, 0.4486, 0.4954, 0.4477, 0.4954, 0.4266, 0.5061, 0.4288, 0.5061, 0.4754, 0.4954, 0.4775, 0.4954, 0.4953, 0.5061, 0.4906, 0.5061, 0.0, 0.0, 0.0, 0.0, 0.0, 0.0, 0.0, 0.0, 0.5017, 0.5061, 0.5009, 0.5061, 0.509, 0.5118, 0.5099, 0.5118, 0.4323, 0.5061, 0.437, 0.5061, 0.4312, 0.5118, 0.4254, 0.5118, 0.5009, 0.5061, 0.4988, 0.5061, 0.5064, 0.5118, 0.509, 0.5118, 0.437, 0.5061, 0.4427, 0.5061, 0.4382, 0.5118, 0.4312, 0.5118, 0.4988, 0.5061, 0.4953, 0.5061, 0.5022, 0.5118, 0.5064, 0.5118, 0.4427, 0.5061, 0.4493, 0.5061, 0.4461, 0.5118, 0.4382, 0.5118, 0.4638, 0.5061, 0.4564, 0.5061, 0.4548, 0.5118, 0.4638, 0.5118, 0.4953, 0.5061, 0.4906, 0.5061, 0.4964, 0.5118, 0.5022, 0.5118, 0.4493, 0.5061, 0.4564, 0.5061, 0.4548, 0.5118, 0.4461, 0.5118, 0.4564, 0.5061, 0.4493, 0.5061, 0.4461, 0.5118, 0.4548, 0.5118, 0.4906, 0.5061, 0.4848, 0.5061, 0.4894, 0.5118, 0.4964, 0.5118, 0.4564, 0.5061, 0.4638, 0.5061, 0.4638, 0.5118, 0.4548, 0.5118, 0.4493, 0.5061, 0.4427, 0.5061, 0.4382, 0.5118, 0.4461, 0.5118, 0.4848, 0.5061, 0.4783, 0.5061, 0.4814, 0.5118, 0.4894, 0.5118, 0.4638, 0.5061, 0.4712, 0.5061, 0.4728, 0.5118, 0.4638, 0.5118, 0.4427, 0.5061, 0.437, 0.5061, 0.4312, 0.5118, 0.4382, 0.5118, 0.4783, 0.5061, 0.4712, 0.5061, 0.4728, 0.5118, 0.4814, 0.5118, 0.4712, 0.5061, 0.4783, 0.5061, 0.4814, 0.5118, 0.4728, 0.5118, 0.437, 0.5061, 0.4323, 0.5061, 0.4254, 0.5118, 0.4312, 0.5118, 0.4712, 0.5061, 0.4638, 0.5061, 0.4638, 0.5118, 0.4728, 0.5118, 0.4783, 0.5061, 0.4848, 0.5061, 0.4894, 0.5118, 0.4814, 0.5118, 0.4323, 0.5061, 0.4288, 0.5061, 0.4212, 0.5118, 0.4254, 0.5118, 0.4848, 0.5061, 0.4906, 0.5061, 0.4964, 0.5118, 0.4894, 0.5118, 0.4288, 0.5061, 0.4266, 0.5061, 0.4185, 0.5118, 0.4212, 0.5118, 0.4906, 0.5061, 0.4953, 0.5061, 0.5022, 0.5118, 0.4964, 0.5118, 0.4266, 0.5061, 0.4259, 0.5061, 0.4177, 0.5118, 0.4185, 0.5118, 0.4953, 0.5061, 0.4988, 0.5061, 0.5064, 0.5118, 0.5022, 0.5118, 0.4259, 0.5061, 0.4266, 0.5061, 0.4185, 0.5118, 0.4177, 0.5118, 0.4988, 0.5061, 0.5009, 0.5061, 0.509, 0.5118, 0.5064, 0.5118, 0.4266, 0.5061, 0.4288, 0.5061, 0.4212, 0.5118, 0.4185, 0.5118, 0.5009, 0.5061, 0.5017, 0.5061, 0.5099, 0.5118, 0.509, 0.5118, 0.4638, 0.5118, 0.4728, 0.5118, 0.4734, 0.5158, 0.4638, 0.5158, 0.0, 0.0, 0.0, 0.0, 0.0, 0.0, 0.0, 0.0, 0.0, 0.0, 0.0, 0.0, 0.0, 0.0, 0.0, 0.0, 0.0, 0.0, 0.0, 0.0, 0.0, 0.0, 0.0, 0.0, 0.0, 0.0, 0.0, 0.0, 0.0, 0.0, 0.0, 0.0, 0.0, 0.0, 0.0, 0.0, 0.0, 0.0, 0.0, 0.0, 0.0, 0.0, 0.0, 0.0, 0.0, 0.0, 0.0, 0.0, 0.0, 0.0, 0.0, 0.0, 0.0, 0.0, 0.0, 0.0, 0.0, 0.0, 0.0, 0.0, 0.0, 0.0, 0.0, 0.0, 0.0, 0.0, 0.0, 0.0, 0.0, 0.0, 0.0, 0.0, 0.0, 0.0, 0.0, 0.0, 0.0, 0.0, 0.0, 0.0, 0.0, 0.0, 0.0, 0.0, 0.0, 0.0, 0.0, 0.0, 0.0, 0.0, 0.0, 0.0, 0.0, 0.0, 0.0, 0.0, 0.0, 0.0, 0.0, 0.0, 0.0, 0.0, 0.0, 0.0, 0.0, 0.0, 0.0, 0.0, 0.0, 0.0, 0.0, 0.0, 0.0, 0.0, 0.0, 0.0, 0.0, 0.0, 0.0, 0.0, 0.0, 0.0, 0.0, 0.0, 0.0, 0.0, 0.0, 0.0, 0.0, 0.0, 0.0, 0.0, 0.0, 0.0, 0.0, 0.0, 0.0, 0.0, 0.0, 0.0, 0.0, 0.0, 0.0, 0.0, 0.0, 0.0, 0.0, 0.0, 0.0, 0.0, 0.0, 0.0, 0.0, 0.0, 0.0, 0.0, 0.0, 0.0, 0.0, 0.0, 0.0, 0.0, 0.0, 0.0, 0.0, 0.0, 0.0, 0.0, 0.0, 0.0, 0.0, 0.0, 0.0, 0.0, 0.0, 0.0, 0.0, 0.0, 0.0, 0.0, 0.0, 0.0, 0.0, 0.0, 0.0, 0.0, 0.0, 0.0, 0.0, 0.0, 0.0, 0.0, 0.0, 0.0, 0.0, 0.0, 0.0, 0.0, 0.0, 0.0, 0.0, 0.0, 0.0, 0.0, 0.0, 0.0, 0.0, 0.0, 0.0, 0.0, 0.0, 0.0, 0.0, 0.0, 0.0, 0.0, 0.0, 0.0, 0.0, 0.0, 0.0, 0.0, 0.0, 0.0, 0.0, 0.0, 0.0, 0.0, 0.0, 0.0, 0.0, 0.0, 0.0, 0.0, 0.0, 0.0, 0.0, 0.0, 0.0, 0.0, 0.0, 0.0, 0.0, 0.0, 0.0, 0.0, 0.0, 0.0, 0.491, 0.5158, 0.4984, 0.5158, 0.5026, 0.5223, 0.4943, 0.5223, 0.4382, 0.5118, 0.4312, 0.5118, 0.4291, 0.5158, 0.4366, 0.5158, 0.4814, 0.5118, 0.4728, 0.5118, 0.4734, 0.5158, 0.4825, 0.5158, 0.4728, 0.5118, 0.4814, 0.5118, 0.4825, 0.5158, 0.4734, 0.5158, 0.4312, 0.5118, 0.4254, 0.5118, 0.423, 0.5158, 0.4291, 0.5158, 0.4728, 0.5118, 0.4638, 0.5118, 0.4638, 0.5158, 0.4734, 0.5158, 0.4814, 0.5118, 0.4894, 0.5118, 0.491, 0.5158, 0.4825, 0.5158, 0.4254, 0.5118, 0.4212, 0.5118, 0.4185, 0.5158, 0.423, 0.5158, 0.4894, 0.5118, 0.4964, 0.5118, 0.4984, 0.5158, 0.491, 0.5158, 0.4212, 0.5118, 0.4185, 0.5118, 0.4157, 0.5158, 0.4185, 0.5158, 0.4964, 0.5118, 0.5022, 0.5118, 0.5045, 0.5158, 0.4984, 0.5158, 0.4185, 0.5118, 0.4177, 0.5118, 0.4148, 0.5158, 0.4157, 0.5158, 0.5022, 0.5118, 0.5064, 0.5118, 0.5091, 0.5158, 0.5045, 0.5158, 0.4177, 0.5118, 0.4185, 0.5118, 0.4157, 0.5158, 0.4148, 0.5158, 0.5064, 0.5118, 0.509, 0.5118, 0.5119, 0.5158, 0.5091, 0.5158, 0.4185, 0.5118, 0.4212, 0.5118, 0.4185, 0.5158, 0.4157, 0.5158, 0.509, 0.5118, 0.5099, 0.5118, 0.5128, 0.5158, 0.5119, 0.5158, 0.4212, 0.5118, 0.4254, 0.5118, 0.423, 0.5158, 0.4185, 0.5158, 0.5099, 0.5118, 0.509, 0.5118, 0.5119, 0.5158, 0.5128, 0.5158, 0.4254, 0.5118, 0.4312, 0.5118, 0.4291, 0.5158, 0.423, 0.5158, 0.509, 0.5118, 0.5064, 0.5118, 0.5091, 0.5158, 0.5119, 0.5158, 0.4312, 0.5118, 0.4382, 0.5118, 0.4366, 0.5158, 0.4291, 0.5158, 0.5064, 0.5118, 0.5022, 0.5118, 0.5045, 0.5158, 0.5091, 0.5158, 0.4382, 0.5118, 0.4461, 0.5118, 0.445, 0.5158, 0.4366, 0.5158, 0.4638, 0.5118, 0.4548, 0.5118, 0.4542, 0.5158, 0.4638, 0.5158, 0.5022, 0.5118, 0.4964, 0.5118, 0.4984, 0.5158, 0.5045, 0.5158, 0.4461, 0.5118, 0.4548, 0.5118, 0.4542, 0.5158, 0.445, 0.5158, 0.4548, 0.5118, 0.4461, 0.5118, 0.445, 0.5158, 0.4542, 0.5158, 0.4964, 0.5118, 0.4894, 0.5118, 0.491, 0.5158, 0.4984, 0.5158, 0.4548, 0.5118, 0.4638, 0.5118, 0.4638, 0.5158, 0.4542, 0.5158, 0.4461, 0.5118, 0.4382, 0.5118, 0.4366, 0.5158, 0.445, 0.5158, 0.4894, 0.5118, 0.4814, 0.5118, 0.4825, 0.5158, 0.491, 0.5158, 0.5145, 0.5223, 0.5176, 0.5223, 0.5176, 0.5279, 0.5145, 0.5279, 0.4185, 0.5158, 0.4157, 0.5158, 0.41, 0.5223, 0.4131, 0.5223, 0.4984, 0.5158, 0.5045, 0.5158, 0.5094, 0.5223, 0.5026, 0.5223, 0.4157, 0.5158, 0.4148, 0.5158, 0.4089, 0.5223, 0.41, 0.5223, 0.5045, 0.5158, 0.5091, 0.5158, 0.5145, 0.5223, 0.5094, 0.5223, 0.4148, 0.5158, 0.4157, 0.5158, 0.41, 0.5223, 0.4089, 0.5223, 0.5091, 0.5158, 0.5119, 0.5158, 0.5176, 0.5223, 0.5145, 0.5223, 0.4157, 0.5158, 0.4185, 0.5158, 0.4131, 0.5223, 0.41, 0.5223, 0.5119, 0.5158, 0.5128, 0.5158, 0.5187, 0.5223, 0.5176, 0.5223, 0.4185, 0.5158, 0.423, 0.5158, 0.4181, 0.5223, 0.4131, 0.5223, 0.5128, 0.5158, 0.5119, 0.5158, 0.5176, 0.5223, 0.5187, 0.5223, 0.423, 0.5158, 0.4291, 0.5158, 0.425, 0.5223, 0.4181, 0.5223, 0.5119, 0.5158, 0.5091, 0.5158, 0.5145, 0.5223, 0.5176, 0.5223, 0.4291, 0.5158, 0.4366, 0.5158, 0.4333, 0.5223, 0.425, 0.5223, 0.5091, 0.5158, 0.5045, 0.5158, 0.5094, 0.5223, 0.5145, 0.5223, 0.4366, 0.5158, 0.445, 0.5158, 0.4428, 0.5223, 0.4333, 0.5223, 0.4638, 0.5158, 0.4542, 0.5158, 0.4531, 0.5223, 0.4638, 0.5223, 0.5045, 0.5158, 0.4984, 0.5158, 0.5026, 0.5223, 0.5094, 0.5223, 0.445, 0.5158, 0.4542, 0.5158, 0.4531, 0.5223, 0.4428, 0.5223, 0.4542, 0.5158, 0.445, 0.5158, 0.4428, 0.5223, 0.4531, 0.5223, 0.4984, 0.5158, 0.491, 0.5158, 0.4943, 0.5223, 0.5026, 0.5223, 0.4542, 0.5158, 0.4638, 0.5158, 0.4638, 0.5223, 0.4531, 0.5223, 0.445, 0.5158, 0.4366, 0.5158, 0.4333, 0.5223, 0.4428, 0.5223, 0.491, 0.5158, 0.4825, 0.5158, 0.4848, 0.5223, 0.4943, 0.5223, 0.4638, 0.5158, 0.4734, 0.5158, 0.4745, 0.5223, 0.4638, 0.5223, 0.4366, 0.5158, 0.4291, 0.5158, 0.425, 0.5223, 0.4333, 0.5223, 0.4825, 0.5158, 0.4734, 0.5158, 0.4745, 0.5223, 0.4848, 0.5223, 0.4734, 0.5158, 0.4825, 0.5158, 0.4848, 0.5223, 0.4745, 0.5223, 0.4291, 0.5158, 0.423, 0.5158, 0.4181, 0.5223, 0.425, 0.5223, 0.4734, 0.5158, 0.4638, 0.5158, 0.4638, 0.5223, 0.4745, 0.5223, 0.4825, 0.5158, 0.491, 0.5158, 0.4943, 0.5223, 0.4848, 0.5223, 0.423, 0.5158, 0.4185, 0.5158, 0.4131, 0.5223, 0.4181, 0.5223, 0.5176, 0.5279, 0.5145, 0.5279, 0.5145, 0.5327, 0.5176, 0.5327, 0.41, 0.5223, 0.4131, 0.5223, 0.4131, 0.5279, 0.41, 0.5279, 0.5176, 0.5223, 0.5187, 0.5223, 0.5187, 0.5279, 0.5176, 0.5279, 0.4131, 0.5223, 0.4181, 0.5223, 0.4181, 0.5279, 0.4131, 0.5279, 0.5187, 0.5223, 0.5176, 0.5223, 0.5176, 0.5279, 0.5187, 0.5279, 0.4181, 0.5223, 0.425, 0.5223, 0.425, 0.5279, 0.4181, 0.5279, 0.5176, 0.5223, 0.5145, 0.5223, 0.5145, 0.5279, 0.5176, 0.5279, 0.425, 0.5223, 0.4333, 0.5223, 0.4333, 0.5279, 0.425, 0.5279, 0.5145, 0.5223, 0.5094, 0.5223, 0.5094, 0.5279, 0.5145, 0.5279, 0.4333, 0.5223, 0.4428, 0.5223, 0.4428, 0.5279, 0.4333, 0.5279, 0.4638, 0.5223, 0.4531, 0.5223, 0.4531, 0.5279, 0.4638, 0.5279, 0.5094, 0.5223, 0.5026, 0.5223, 0.5026, 0.5279, 0.5094, 0.5279, 0.4428, 0.5223, 0.4531, 0.5223, 0.4531, 0.5279, 0.4428, 0.5279, 0.4531, 0.5223, 0.4428, 0.5223, 0.4428, 0.5279, 0.4531, 0.5279, 0.5026, 0.5223, 0.4943, 0.5223, 0.4943, 0.5279, 0.5026, 0.5279, 0.4531, 0.5223, 0.4638, 0.5223, 0.4638, 0.5279, 0.4531, 0.5279, 0.4428, 0.5223, 0.4333, 0.5223, 0.4333, 0.5279, 0.4428, 0.5279, 0.4943, 0.5223, 0.4848, 0.5223, 0.4848, 0.5279, 0.4943, 0.5279, 0.4638, 0.5223, 0.4745, 0.5223, 0.4745, 0.5279, 0.4638, 0.5279, 0.4333, 0.5223, 0.425, 0.5223, 0.425, 0.5279, 0.4333, 0.5279, 0.4848, 0.5223, 0.4745, 0.5223, 0.4745, 0.5279, 0.4848, 0.5279, 0.4745, 0.5223, 0.4848, 0.5223, 0.4848, 0.5279, 0.4745, 0.5279, 0.425, 0.5223, 0.4181, 0.5223, 0.4181, 0.5279, 0.425, 0.5279, 0.4745, 0.5223, 0.4638, 0.5223, 0.4638, 0.5279, 0.4745, 0.5279, 0.4848, 0.5223, 0.4943, 0.5223, 0.4943, 0.5279, 0.4848, 0.5279, 0.4181, 0.5223, 0.4131, 0.5223, 0.4131, 0.5279, 0.4181, 0.5279, 0.4943, 0.5223, 0.5026, 0.5223, 0.5026, 0.5279, 0.4943, 0.5279, 0.4131, 0.5223, 0.41, 0.5223, 0.41, 0.5279, 0.4131, 0.5279, 0.5026, 0.5223, 0.5094, 0.5223, 0.5094, 0.5279, 0.5026, 0.5279, 0.41, 0.5223, 0.4089, 0.5223, 0.4089, 0.5279, 0.41, 0.5279, 0.5094, 0.5223, 0.5145, 0.5223, 0.5145, 0.5279, 0.5094, 0.5279, 0.4089, 0.5223, 0.41, 0.5223, 0.41, 0.5279, 0.4089, 0.5279, 0.4531, 0.5327, 0.4428, 0.5327, 0.4428, 0.5391, 0.4531, 0.5391, 0.425, 0.5279, 0.4333, 0.5279, 0.4333, 0.5327, 0.425, 0.5327, 0.5145, 0.5279, 0.5094, 0.5279, 0.5094, 0.5327, 0.5145, 0.5327, 0.4333, 0.5279, 0.4428, 0.5279, 0.4428, 0.5327, 0.4333, 0.5327, 0.4638, 0.5279, 0.4531, 0.5279, 0.4531, 0.5327, 0.4638, 0.5327, 0.5094, 0.5279, 0.5026, 0.5279, 0.5026, 0.5327, 0.5094, 0.5327, 0.4428, 0.5279, 0.4531, 0.5279, 0.4531, 0.5327, 0.4428, 0.5327, 0.4531, 0.5279, 0.4428, 0.5279, 0.4428, 0.5327, 0.4531, 0.5327, 0.5026, 0.5279, 0.4943, 0.5279, 0.4943, 0.5327, 0.5026, 0.5327, 0.4531, 0.5279, 0.4638, 0.5279, 0.4638, 0.5327, 0.4531, 0.5327, 0.4428, 0.5279, 0.4333, 0.5279, 0.4333, 0.5327, 0.4428, 0.5327, 0.4943, 0.5279, 0.4848, 0.5279, 0.4848, 0.5327, 0.4943, 0.5327, 0.4638, 0.5279, 0.4745, 0.5279, 0.4745, 0.5327, 0.4638, 0.5327, 0.4333, 0.5279, 0.425, 0.5279, 0.425, 0.5327, 0.4333, 0.5327, 0.4848, 0.5279, 0.4745, 0.5279, 0.4745, 0.5327, 0.4848, 0.5327, 0.4745, 0.5279, 0.4848, 0.5279, 0.4848, 0.5327, 0.4745, 0.5327, 0.425, 0.5279, 0.4181, 0.5279, 0.4181, 0.5327, 0.425, 0.5327, 0.4745, 0.5279, 0.4638, 0.5279, 0.4638, 0.5327, 0.4745, 0.5327, 0.4848, 0.5279, 0.4943, 0.5279, 0.4943, 0.5327, 0.4848, 0.5327, 0.4181, 0.5279, 0.4131, 0.5279, 0.4131, 0.5327, 0.4181, 0.5327, 0.4943, 0.5279, 0.5026, 0.5279, 0.5026, 0.5327, 0.4943, 0.5327, 0.4131, 0.5279, 0.41, 0.5279, 0.41, 0.5327, 0.4131, 0.5327, 0.5026, 0.5279, 0.5094, 0.5279, 0.5094, 0.5327, 0.5026, 0.5327, 0.41, 0.5279, 0.4089, 0.5279, 0.4089, 0.5327, 0.41, 0.5327, 0.5094, 0.5279, 0.5145, 0.5279, 0.5145, 0.5327, 0.5094, 0.5327, 0.4089, 0.5279, 0.41, 0.5279, 0.41, 0.5327, 0.4089, 0.5327, 0.5145, 0.5279, 0.5176, 0.5279, 0.5176, 0.5327, 0.5145, 0.5327, 0.41, 0.5279, 0.4131, 0.5279, 0.4131, 0.5327, 0.41, 0.5327, 0.5176, 0.5279, 0.5187, 0.5279, 0.5187, 0.5327, 0.5176, 0.5327, 0.4131, 0.5279, 0.4181, 0.5279, 0.4181, 0.5327, 0.4131, 0.5327, 0.5187, 0.5279, 0.5176, 0.5279, 0.5176, 0.5327, 0.5187, 0.5327, 0.4181, 0.5279, 0.425, 0.5279, 0.425, 0.5327, 0.4181, 0.5327, 0.425, 0.5391, 0.4181, 0.5391, 0.4181, 0.5462, 0.425, 0.5462, 0.5026, 0.5327, 0.4943, 0.5327, 0.4943, 0.5391, 0.5026, 0.5391, 0.4531, 0.5327, 0.4638, 0.5327, 0.4638, 0.5391, 0.4531, 0.5391, 0.4428, 0.5327, 0.4333, 0.5327, 0.4333, 0.5391, 0.4428, 0.5391, 0.4943, 0.5327, 0.4848, 0.5327, 0.4848, 0.5391, 0.4943, 0.5391, 0.4638, 0.5327, 0.4745, 0.5327, 0.4745, 0.5391, 0.4638, 0.5391, 0.4333, 0.5327, 0.425, 0.5327, 0.425, 0.5391, 0.4333, 0.5391, 0.4848, 0.5327, 0.4745, 0.5327, 0.4745, 0.5391, 0.4848, 0.5391, 0.4745, 0.5327, 0.4848, 0.5327, 0.4848, 0.5391, 0.4745, 0.5391, 0.425, 0.5327, 0.4181, 0.5327, 0.4181, 0.5391, 0.425, 0.5391, 0.4745, 0.5327, 0.4638, 0.5327, 0.4638, 0.5391, 0.4745, 0.5391, 0.4848, 0.5327, 0.4943, 0.5327, 0.4943, 0.5391, 0.4848, 0.5391, 0.4181, 0.5327, 0.4131, 0.5327, 0.4131, 0.5391, 0.4181, 0.5391, 0.4943, 0.5327, 0.5026, 0.5327, 0.5026, 0.5391, 0.4943, 0.5391, 0.4131, 0.5327, 0.41, 0.5327, 0.41, 0.5391, 0.4131, 0.5391, 0.5026, 0.5327, 0.5094, 0.5327, 0.5094, 0.5391, 0.5026, 0.5391, 0.41, 0.5327, 0.4089, 0.5327, 0.4089, 0.5391, 0.41, 0.5391, 0.5094, 0.5327, 0.5145, 0.5327, 0.5145, 0.5391, 0.5094, 0.5391, 0.4089, 0.5327, 0.41, 0.5327, 0.41, 0.5391, 0.4089, 0.5391, 0.5145, 0.5327, 0.5176, 0.5327, 0.5176, 0.5391, 0.5145, 0.5391, 0.41, 0.5327, 0.4131, 0.5327, 0.4131, 0.5391, 0.41, 0.5391, 0.5176, 0.5327, 0.5187, 0.5327, 0.5187, 0.5391, 0.5176, 0.5391, 0.4131, 0.5327, 0.4181, 0.5327, 0.4181, 0.5391, 0.4131, 0.5391, 0.5187, 0.5327, 0.5176, 0.5327, 0.5176, 0.5391, 0.5187, 0.5391, 0.4181, 0.5327, 0.425, 0.5327, 0.425, 0.5391, 0.4181, 0.5391, 0.5176, 0.5327, 0.5145, 0.5327, 0.5145, 0.5391, 0.5176, 0.5391, 0.425, 0.5327, 0.4333, 0.5327, 0.4333, 0.5391, 0.425, 0.5391, 0.5145, 0.5327, 0.5094, 0.5327, 0.5094, 0.5391, 0.5145, 0.5391, 0.4333, 0.5327, 0.4428, 0.5327, 0.4428, 0.5391, 0.4333, 0.5391, 0.4638, 0.5327, 0.4531, 0.5327, 0.4531, 0.5391, 0.4638, 0.5391, 0.5094, 0.5327, 0.5026, 0.5327, 0.5026, 0.5391, 0.5094, 0.5391, 0.4428, 0.5327, 0.4531, 0.5327, 0.4531, 0.5391, 0.4428, 0.5391, 0.41, 0.5462, 0.4089, 0.5462, 0.4184, 0.5516, 0.4193, 0.5516, 0.4745, 0.5391, 0.4638, 0.5391, 0.4638, 0.5462, 0.4745, 0.5462, 0.4848, 0.5391, 0.4943, 0.5391, 0.4943, 0.5462, 0.4848, 0.5462, 0.4181, 0.5391, 0.4131, 0.5391, 0.4131, 0.5462, 0.4181, 0.5462, 0.4943, 0.5391, 0.5026, 0.5391, 0.5026, 0.5462, 0.4943, 0.5462, 0.4131, 0.5391, 0.41, 0.5391, 0.41, 0.5462, 0.4131, 0.5462, 0.5026, 0.5391, 0.5094, 0.5391, 0.5094, 0.5462, 0.5026, 0.5462, 0.41, 0.5391, 0.4089, 0.5391, 0.4089, 0.5462, 0.41, 0.5462, 0.5094, 0.5391, 0.5145, 0.5391, 0.5145, 0.5462, 0.5094, 0.5462, 0.4089, 0.5391, 0.41, 0.5391, 0.41, 0.5462, 0.4089, 0.5462, 0.5145, 0.5391, 0.5176, 0.5391, 0.5176, 0.5462, 0.5145, 0.5462, 0.41, 0.5391, 0.4131, 0.5391, 0.4131, 0.5462, 0.41, 0.5462, 0.5176, 0.5391, 0.5187, 0.5391, 0.5187, 0.5462, 0.5176, 0.5462, 0.4131, 0.5391, 0.4181, 0.5391, 0.4181, 0.5462, 0.4131, 0.5462, 0.5187, 0.5391, 0.5176, 0.5391, 0.5176, 0.5462, 0.5187, 0.5462, 0.4181, 0.5391, 0.425, 0.5391, 0.425, 0.5462, 0.4181, 0.5462, 0.5176, 0.5391, 0.5145, 0.5391, 0.5145, 0.5462, 0.5176, 0.5462, 0.425, 0.5391, 0.4333, 0.5391, 0.4333, 0.5462, 0.425, 0.5462, 0.5145, 0.5391, 0.5094, 0.5391, 0.5094, 0.5462, 0.5145, 0.5462, 0.4333, 0.5391, 0.4428, 0.5391, 0.4428, 0.5462, 0.4333, 0.5462, 0.4638, 0.5391, 0.4531, 0.5391, 0.4531, 0.5462, 0.4638, 0.5462, 0.5094, 0.5391, 0.5026, 0.5391, 0.5026, 0.5462, 0.5094, 0.5462, 0.4428, 0.5391, 0.4531, 0.5391, 0.4531, 0.5462, 0.4428, 0.5462, 0.4531, 0.5391, 0.4428, 0.5391, 0.4428, 0.5462, 0.4531, 0.5462, 0.5026, 0.5391, 0.4943, 0.5391, 0.4943, 0.5462, 0.5026, 0.5462, 0.4531, 0.5391, 0.4638, 0.5391, 0.4638, 0.5462, 0.4531, 0.5462, 0.4428, 0.5391, 0.4333, 0.5391, 0.4333, 0.5462, 0.4428, 0.5462, 0.4943, 0.5391, 0.4848, 0.5391, 0.4848, 0.5462, 0.4943, 0.5462, 0.4638, 0.5391, 0.4745, 0.5391, 0.4745, 0.5462, 0.4638, 0.5462, 0.4333, 0.5391, 0.425, 0.5391, 0.425, 0.5462, 0.4333, 0.5462, 0.4848, 0.5391, 0.4745, 0.5391, 0.4745, 0.5462, 0.4848, 0.5462, 0.4745, 0.5391, 0.4848, 0.5391, 0.4848, 0.5462, 0.4745, 0.5462, 0.4219, 0.5516, 0.4261, 0.5516, 0.4347, 0.5562, 0.4315, 0.5562, 0.5094, 0.5462, 0.5145, 0.5462, 0.5057, 0.5516, 0.5015, 0.5516, 0.4089, 0.5462, 0.41, 0.5462, 0.4193, 0.5516, 0.4184, 0.5516, 0.5145, 0.5462, 0.5176, 0.5462, 0.5083, 0.5516, 0.5057, 0.5516, 0.41, 0.5462, 0.4131, 0.5462, 0.4219, 0.5516, 0.4193, 0.5516, 0.5176, 0.5462, 0.5187, 0.5462, 0.5092, 0.5516, 0.5083, 0.5516, 0.4131, 0.5462, 0.4181, 0.5462, 0.4261, 0.5516, 0.4219, 0.5516, 0.5187, 0.5462, 0.5176, 0.5462, 0.5083, 0.5516, 0.5092, 0.5516, 0.4181, 0.5462, 0.425, 0.5462, 0.4317, 0.5516, 0.4261, 0.5516, 0.5176, 0.5462, 0.5145, 0.5462, 0.5057, 0.5516, 0.5083, 0.5516, 0.425, 0.5462, 0.4333, 0.5462, 0.4386, 0.5516, 0.4317, 0.5516, 0.5145, 0.5462, 0.5094, 0.5462, 0.5015, 0.5516, 0.5057, 0.5516, 0.4333, 0.5462, 0.4428, 0.5462, 0.4464, 0.5516, 0.4386, 0.5516, 0.4638, 0.5462, 0.4531, 0.5462, 0.4549, 0.5516, 0.4638, 0.5516, 0.5094, 0.5462, 0.5026, 0.5462, 0.4959, 0.5516, 0.5015, 0.5516, 0.4428, 0.5462, 0.4531, 0.5462, 0.4549, 0.5516, 0.4464, 0.5516, 0.4531, 0.5462, 0.4428, 0.5462, 0.4464, 0.5516, 0.4549, 0.5516, 0.5026, 0.5462, 0.4943, 0.5462, 0.489, 0.5516, 0.4959, 0.5516, 0.4531, 0.5462, 0.4638, 0.5462, 0.4638, 0.5516, 0.4549, 0.5516, 0.4428, 0.5462, 0.4333, 0.5462, 0.4386, 0.5516, 0.4464, 0.5516, 0.4943, 0.5462, 0.4848, 0.5462, 0.4812, 0.5516, 0.489, 0.5516, 0.4638, 0.5462, 0.4745, 0.5462, 0.4726, 0.5516, 0.4638, 0.5516, 0.4333, 0.5462, 0.425, 0.5462, 0.4317, 0.5516, 0.4386, 0.5516, 0.4848, 0.5462, 0.4745, 0.5462, 0.4726, 0.5516, 0.4812, 0.5516, 0.4745, 0.5462, 0.4848, 0.5462, 0.4812, 0.5516, 0.4726, 0.5516, 0.425, 0.5462, 0.4181, 0.5462, 0.4261, 0.5516, 0.4317, 0.5516, 0.4745, 0.5462, 0.4638, 0.5462, 0.4638, 0.5516, 0.4726, 0.5516, 0.4848, 0.5462, 0.4943, 0.5462, 0.489, 0.5516, 0.4812, 0.5516, 0.4181, 0.5462, 0.4131, 0.5462, 0.4219, 0.5516, 0.4261, 0.5516, 0.4943, 0.5462, 0.5026, 0.5462, 0.4959, 0.5516, 0.489, 0.5516, 0.4131, 0.5462, 0.41, 0.5462, 0.4193, 0.5516, 0.4219, 0.5516, 0.5026, 0.5462, 0.5094, 0.5462, 0.5015, 0.5516, 0.4959, 0.5516, 0.4444, 0.5562, 0.4504, 0.5562, 0.4607, 0.5631, 0.4593, 0.5631, 0.5092, 0.5516, 0.5083, 0.5516, 0.4981, 0.5562, 0.4987, 0.5562, 0.4261, 0.5516, 0.4317, 0.5516, 0.4391, 0.5562, 0.4347, 0.5562, 0.5083, 0.5516, 0.5057, 0.5516, 0.4961, 0.5562, 0.4981, 0.5562, 0.4317, 0.5516, 0.4386, 0.5516, 0.4444, 0.5562, 0.4391, 0.5562, 0.5057, 0.5516, 0.5015, 0.5516, 0.4928, 0.5562, 0.4961, 0.5562, 0.4386, 0.5516, 0.4464, 0.5516, 0.4504, 0.5562, 0.4444, 0.5562, 0.4638, 0.5516, 0.4549, 0.5516, 0.457, 0.5562, 0.4638, 0.5562, 0.5015, 0.5516, 0.4959, 0.5516, 0.4885, 0.5562, 0.4928, 0.5562, 0.4464, 0.5516, 0.4549, 0.5516, 0.457, 0.5562, 0.4504, 0.5562, 0.4549, 0.5516, 0.4464, 0.5516, 0.4504, 0.5562, 0.457, 0.5562, 0.4959, 0.5516, 0.489, 0.5516, 0.4832, 0.5562, 0.4885, 0.5562, 0.4549, 0.5516, 0.4638, 0.5516, 0.4638, 0.5562, 0.457, 0.5562, 0.4464, 0.5516, 0.4386, 0.5516, 0.4444, 0.5562, 0.4504, 0.5562, 0.489, 0.5516, 0.4812, 0.5516, 0.4772, 0.5562, 0.4832, 0.5562, 0.4638, 0.5516, 0.4726, 0.5516, 0.4706, 0.5562, 0.4638, 0.5562, 0.4386, 0.5516, 0.4317, 0.5516, 0.4391, 0.5562, 0.4444, 0.5562, 0.4812, 0.5516, 0.4726, 0.5516, 0.4706, 0.5562, 0.4772, 0.5562, 0.4726, 0.5516, 0.4812, 0.5516, 0.4772, 0.5562, 0.4706, 0.5562, 0.4317, 0.5516, 0.4261, 0.5516, 0.4347, 0.5562, 0.4391, 0.5562, 0.4726, 0.5516, 0.4638, 0.5516, 0.4638, 0.5562, 0.4706, 0.5562, 0.4812, 0.5516, 0.489, 0.5516, 0.4832, 0.5562, 0.4772, 0.5562, 0.4261, 0.5516, 0.4219, 0.5516, 0.4315, 0.5562, 0.4347, 0.5562, 0.489, 0.5516, 0.4959, 0.5516, 0.4885, 0.5562, 0.4832, 0.5562, 0.4219, 0.5516, 0.4193, 0.5516, 0.4295, 0.5562, 0.4315, 0.5562, 0.4959, 0.5516, 0.5015, 0.5516, 0.4928, 0.5562, 0.4885, 0.5562, 0.4193, 0.5516, 0.4184, 0.5516, 0.4289, 0.5562, 0.4295, 0.5562, 0.5015, 0.5516, 0.5057, 0.5516, 0.4961, 0.5562, 0.4928, 0.5562, 0.4184, 0.5516, 0.4193, 0.5516, 0.4295, 0.5562, 0.4289, 0.5562, 0.5057, 0.5516, 0.5083, 0.5516, 0.4981, 0.5562, 0.4961, 0.5562, 0.4193, 0.5516, 0.4219, 0.5516, 0.4315, 0.5562, 0.4295, 0.5562, 0.5083, 0.5516, 0.5092, 0.5516, 0.4987, 0.5562, 0.4981, 0.5562, 0.0, 0.0, 0.0, 0.0, 0.0, 0.0, 0.0, 0.0, 0.0, 0.0, 0.0, 0.0, 0.0, 0.0, 0.0, 0.0, 0.0, 0.0, 0.0, 0.0, 0.0, 0.0, 0.0, 0.0, 0.0, 0.0, 0.0, 0.0, 0.0, 0.0, 0.0, 0.0, 0.0, 0.0, 0.0, 0.0, 0.0, 0.0, 0.0, 0.0, 0.0, 0.0, 0.0, 0.0, 0.0, 0.0, 0.0, 0.0, 0.0, 0.0, 0.0, 0.0, 0.0, 0.0, 0.0, 0.0, 0.0, 0.0, 0.0, 0.0, 0.0, 0.0, 0.0, 0.0, 0.4638, 0.5562, 0.457, 0.5562, 0.4622, 0.5631, 0.4638, 0.5631, 0.4928, 0.5562, 0.4885, 0.5562, 0.4695, 0.5631, 0.4705, 0.5631, 0.4504, 0.5562, 0.457, 0.5562, 0.4622, 0.5631, 0.4607, 0.5631, 0.457, 0.5562, 0.4504, 0.5562, 0.4607, 0.5631, 0.4622, 0.5631, 0.4885, 0.5562, 0.4832, 0.5562, 0.4683, 0.5631, 0.4695, 0.5631, 0.4582, 0.521, 0.4638, 0.521, 0.4638, 0.5266, 0.4625, 0.5266, 0.4504, 0.5562, 0.4444, 0.5562, 0.4593, 0.5631, 0.4607, 0.5631, 0.4832, 0.5562, 0.4772, 0.5562, 0.4669, 0.5631, 0.4683, 0.5631, 0.4638, 0.521, 0.4694, 0.521, 0.4651, 0.5266, 0.4638, 0.5266, 0.4444, 0.5562, 0.4391, 0.5562, 0.4581, 0.5631, 0.4593, 0.5631, 0.4772, 0.5562, 0.4706, 0.5562, 0.4654, 0.5631, 0.4669, 0.5631, 0.4706, 0.5562, 0.4772, 0.5562, 0.4669, 0.5631, 0.4654, 0.5631, 0.4391, 0.5562, 0.4347, 0.5562, 0.4571, 0.5631, 0.4581, 0.5631, 0.4706, 0.5562, 0.4638, 0.5562, 0.4638, 0.5631, 0.4654, 0.5631, 0.4772, 0.5562, 0.4832, 0.5562, 0.4683, 0.5631, 0.4669, 0.5631, 0.4347, 0.5562, 0.4315, 0.5562, 0.4563, 0.5631, 0.4571, 0.5631, 0.4832, 0.5562, 0.4885, 0.5562, 0.4695, 0.5631, 0.4683, 0.5631, 0.4315, 0.5562, 0.4295, 0.5562, 0.4559, 0.5631, 0.4563, 0.5631, 0.4885, 0.5562, 0.4928, 0.5562, 0.4705, 0.5631, 0.4695, 0.5631, 0.4295, 0.5562, 0.4289, 0.5562, 0.4557, 0.5631, 0.4559, 0.5631, 0.4928, 0.5562, 0.4961, 0.5562, 0.4712, 0.5631, 0.4705, 0.5631, 0.4289, 0.5562, 0.4295, 0.5562, 0.4559, 0.5631, 0.4557, 0.5631, 0.4961, 0.5562, 0.4981, 0.5562, 0.4717, 0.5631, 0.4712, 0.5631, 0.4295, 0.5562, 0.4315, 0.5562, 0.4563, 0.5631, 0.4559, 0.5631, 0.4981, 0.5562, 0.4987, 0.5562, 0.4719, 0.5631, 0.4717, 0.5631, 0.4315, 0.5562, 0.4347, 0.5562, 0.4571, 0.5631, 0.4563, 0.5631, 0.4987, 0.5562, 0.4981, 0.5562, 0.4717, 0.5631, 0.4719, 0.5631, 0.4347, 0.5562, 0.4391, 0.5562, 0.4581, 0.5631, 0.4571, 0.5631, 0.4981, 0.5562, 0.4961, 0.5562, 0.4712, 0.5631, 0.4717, 0.5631, 0.4391, 0.5562, 0.4444, 0.5562, 0.4593, 0.5631, 0.4581, 0.5631, 0.4961, 0.5562, 0.4928, 0.5562, 0.4705, 0.5631, 0.4712, 0.5631, 0.8417, 0.1625, 0.8493, 0.1609, 0.8569, 0.1625, 0.8642, 0.1672, 0.871, 0.1748, 0.8769, 0.185, 0.8817, 0.1975, 0.8853, 0.2118, 0.8875, 0.2272, 0.8883, 0.2433, 0.8875, 0.2594, 0.8853, 0.2748, 0.8817, 0.2891, 0.8769, 0.3015, 0.871, 0.3118, 0.8642, 0.3194, 0.8569, 0.3241, 0.8493, 0.3257, 0.8417, 0.3241, 0.8344, 0.3194, 0.8276, 0.3118, 0.8217, 0.3015, 0.8169, 0.2891, 0.8133, 0.2748, 0.8111, 0.2594, 0.8103, 0.2433, 0.8111, 0.2272, 0.8133, 0.2118, 0.8169, 0.1975, 0.8217, 0.185, 0.8276, 0.1748, 0.8344, 0.1672, 0.8845, 0.1937, 0.8884, 0.2091, 0.8853, 0.2118, 0.8817, 0.1975, 0.8331, 0.3258, 0.8258, 0.3176, 0.8276, 0.3118, 0.8344, 0.3194, 0.8411, 0.1557, 0.8493, 0.1539, 0.8493, 0.1609, 0.8417, 0.1625, 0.8792, 0.1801, 0.8845, 0.1937, 0.8817, 0.1975, 0.8769, 0.185, 0.8411, 0.3309, 0.8331, 0.3258, 0.8344, 0.3194, 0.8417, 0.3241, 0.8331, 0.1607, 0.8411, 0.1557, 0.8417, 0.1625, 0.8344, 0.1672, 0.8728, 0.169, 0.8792, 0.1801, 0.8769, 0.185, 0.871, 0.1748, 0.8493, 0.3326, 0.8411, 0.3309, 0.8417, 0.3241, 0.8493, 0.3257, 0.8258, 0.169, 0.8331, 0.1607, 0.8344, 0.1672, 0.8276, 0.1748, 0.8655, 0.1607, 0.8728, 0.169, 0.871, 0.1748, 0.8642, 0.1672, 0.8576, 0.3309, 0.8493, 0.3326, 0.8493, 0.3257, 0.8569, 0.3241, 0.8194, 0.1801, 0.8258, 0.169, 0.8276, 0.1748, 0.8217, 0.185, 0.8576, 0.1557, 0.8655, 0.1607, 0.8642, 0.1672, 0.8569, 0.1625, 0.8655, 0.3258, 0.8576, 0.3309, 0.8569, 0.3241, 0.8642, 0.3194, 0.8141, 0.1937, 0.8194, 0.1801, 0.8217, 0.185, 0.8169, 0.1975, 0.8493, 0.1539, 0.8576, 0.1557, 0.8569, 0.1625, 0.8493, 0.1609, 0.8728, 0.3176, 0.8655, 0.3258, 0.8642, 0.3194, 0.871, 0.3118, 0.8102, 0.2091, 0.8141, 0.1937, 0.8169, 0.1975, 0.8133, 0.2118, 0.8792, 0.3065, 0.8728, 0.3176, 0.871, 0.3118, 0.8769, 0.3015, 0.8078, 0.2259, 0.8102, 0.2091, 0.8133, 0.2118, 0.8111, 0.2272, 0.8845, 0.2929, 0.8792, 0.3065, 0.8769, 0.3015, 0.8817, 0.2891, 0.807, 0.2433, 0.8078, 0.2259, 0.8111, 0.2272, 0.8103, 0.2433, 0.8884, 0.2775, 0.8845, 0.2929, 0.8817, 0.2891, 0.8853, 0.2748, 0.8078, 0.2607, 0.807, 0.2433, 0.8103, 0.2433, 0.8111, 0.2594, 0.8908, 0.2607, 0.8884, 0.2775, 0.8853, 0.2748, 0.8875, 0.2594, 0.8102, 0.2775, 0.8078, 0.2607, 0.8111, 0.2594, 0.8133, 0.2748, 0.8916, 0.2433, 0.8908, 0.2607, 0.8875, 0.2594, 0.8883, 0.2433, 0.8141, 0.2929, 0.8102, 0.2775, 0.8133, 0.2748, 0.8169, 0.2891, 0.8908, 0.2259, 0.8916, 0.2433, 0.8883, 0.2433, 0.8875, 0.2272, 0.8194, 0.3065, 0.8141, 0.2929, 0.8169, 0.2891, 0.8217, 0.3015, 0.8884, 0.2091, 0.8908, 0.2259, 0.8875, 0.2272, 0.8853, 0.2118])
me_c_rculo_001.materials.append(mat_material)
me_c_rculo_001.use_remesh_fix_poles = True
me_c_rculo_001.use_remesh_preserve_attributes = False
me_c_rculo_001.use_mirror_vertex_groups = False
me_c_rculo_001.update()

# ---- objects
ob_light = bpy.data.objects.new('Light', light_light)
ob_camera = bpy.data.objects.new('Camera', cam_camera)
ob_c_rculo = bpy.data.objects.new('Círculo', me_c_rculo_001)

# ---- transforms, parenting, visibility, modifiers, constraints
ob_light.location = (4.076, 1.005, 5.904)
ob_light.rotation_euler = (0.6503, 0.05522, 1.866)
ob_light.lock_rotations_4d = False
ob_light.empty_display_type = 'ARROWS'
ob_light.color = (0.0, 0.0, 0.0, 0.0)
ob_light.lineart.crease_threshold = 0.0
ob_camera.location = (7.359, -6.926, 4.958)
ob_camera.rotation_euler = (1.109, 0.0, 0.8149)
ob_camera.lock_rotations_4d = False
ob_camera.empty_display_type = 'ARROWS'
ob_camera.color = (0.0, 0.0, 0.0, 0.0)
ob_camera.display_type = 'WIRE'
ob_camera.lineart.crease_threshold = 0.0
ob_c_rculo.location = (0.0, 0.0, 0.0)
ob_c_rculo.scale = (1.0, 1.928, 1.0)
ob_c_rculo.lineart.crease_threshold = 0.0
_m = ob_c_rculo.modifiers.new('Subdivisión', 'SUBSURF')
_m.uv_smooth = 'PRESERVE_CORNERS'
_m.levels = 2

# ---- collection membership
col_collection.objects.link(ob_light)
col_collection.objects.link(ob_camera)
col_collection.objects.link(ob_c_rculo)

# ---- scene / render settings (as saved in the file)
scene.camera = ob_camera
scene.frame_start = 1; scene.frame_end = 250; scene.frame_set(1)
scene.render.engine = 'BLENDER_EEVEE_NEXT'
scene.cycles.use_denoising = False
scene.cycles.samples = 128
scene.cycles.sampling_pattern = 'TABULATED_SOBOL'
scene.cycles.use_adaptive_sampling = False
scene.cycles.use_light_tree = False
scene.view_settings.view_transform = 'Filmic'
bpy.context.view_layer.update()
